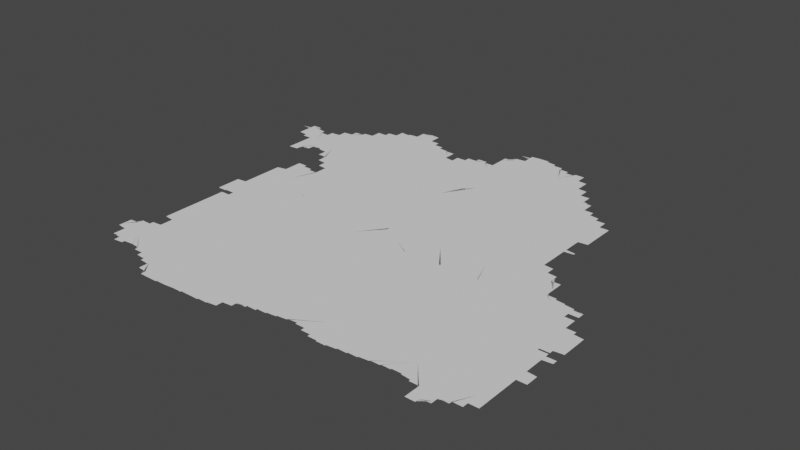 # Source: new.blend  (saved by Blender 3.3.6; exported with 4.5.12 LTS)
import bpy
from mathutils import Matrix  # noqa: F401  (used for matrix-valued properties, if any)

bpy.ops.wm.read_factory_settings(use_empty=True)
scene = bpy.context.scene
scene.name = 'Scene'

# ---- collections
col_collection = bpy.data.collections.new('Collection'); scene.collection.children.link(col_collection)

# ---- node groups
ng_auto_smooth = bpy.data.node_groups.new('Auto Smooth', 'GeometryNodeTree')
_s = ng_auto_smooth.interface.new_socket(name='Geometry', in_out='OUTPUT', socket_type='NodeSocketGeometry')
_s = ng_auto_smooth.interface.new_socket(name='Geometry', in_out='INPUT', socket_type='NodeSocketGeometry')
_s = ng_auto_smooth.interface.new_socket(name='Angle', in_out='INPUT', socket_type='NodeSocketFloat')
_s.subtype = 'ANGLE'
_s.min_value = 0.0
_s.max_value = 3.142
ng_auto_smooth.is_modifier = True
_N = ng_auto_smooth.nodes; _L = ng_auto_smooth.links
n0 = _N.new('NodeGroupOutput'); n0.name = 'Group Output'; n0.location = (480, -100)
n1 = _N.new('NodeGroupInput'); n1.name = 'Group Input'; n1.location = (-420, -300)
n2 = _N.new('NodeGroupInput'); n2.name = 'Group Input.001'; n2.location = (-60, -100)
n3 = _N.new('GeometryNodeSetShadeSmooth'); n3.name = 'Set Shade Smooth'; n3.location = (120, -100)
n3.domain = 'EDGE'
n4 = _N.new('GeometryNodeSetShadeSmooth'); n4.name = 'Set Shade Smooth.001'; n4.location = (300, -100)
n5 = _N.new('GeometryNodeInputMeshEdgeAngle'); n5.name = 'Edge Angle'; n5.location = (-420, -220)
n6 = _N.new('GeometryNodeInputEdgeSmooth'); n6.name = 'Is Edge Smooth'; n6.location = (-60, -160)
n7 = _N.new('GeometryNodeInputShadeSmooth'); n7.name = 'Is Face Smooth'; n7.location = (-240, -340)
n8 = _N.new('FunctionNodeBooleanMath'); n8.name = 'Boolean Math'; n8.location = (-60, -220)
n9 = _N.new('FunctionNodeCompare'); n9.name = 'Compare'; n9.location = (-240, -180)
n9.operation = 'LESS_EQUAL'
_L.new(n5.outputs[0], n9.inputs[0])
_L.new(n4.outputs[0], n0.inputs[0])
_L.new(n1.outputs[1], n9.inputs[1])
_L.new(n9.outputs[0], n8.inputs[0])
_L.new(n7.outputs[0], n8.inputs[1])
_L.new(n2.outputs[0], n3.inputs[0])
_L.new(n6.outputs[0], n3.inputs[1])
_L.new(n3.outputs[0], n4.inputs[0])
_L.new(n8.outputs[0], n3.inputs[2])
n0.is_active_output = True

# ---- world
world_world = bpy.data.worlds.new('World'); scene.world = world_world
world_world.use_nodes = True; world_world.node_tree.nodes.clear()
_N = world_world.node_tree.nodes; _L = world_world.node_tree.links
n0 = _N.new('ShaderNodeOutputWorld'); n0.name = 'World Output'; n0.location = (300, 300)
n1 = _N.new('ShaderNodeBackground'); n1.name = 'Background'; n1.location = (10, 300)
n1.inputs[0].default_value = (0.05088, 0.05088, 0.05088, 1.0)
_L.new(n1.outputs[0], n0.inputs[0])
n0.is_active_output = True
world_world.color = (0.05088, 0.05088, 0.05088)
world_world.use_sun_shadow = False
world_world.sun_shadow_jitter_overblur = 0.0

# ---- meshes
me_mesh = bpy.data.meshes.new('Mesh')
me_mesh.from_pydata([(101.1, 16.92, -6.541e-08), (101.1, 16.93, -8.721e-08), (101.1, 16.95, -8.416e-08), (101.1, 16.92, -4.162e-08), (101.1, 16.93, -8.791e-08), (101.1, 16.99, -9.988e-08), (101.1, 16.94, -6.326e-08), (101.1, 16.95, -9.317e-08), (101.1, 17.28, -5.438e-08), (101.1, 16.97, -7.915e-08), (101.1, 16.99, -6.948e-08), (101.1, 17.01, -4.786e-08), (101.1, 17.27, -9e-08), (101.1, 17.01, -9.926e-08), (101.1, 17.03, -9.364e-08), (101.1, 17.05, -9.188e-08), (101.1, 17.07, -9.076e-08), (101.1, 17.09, -9.221e-08), (101.1, 17.11, -8.685e-08), (101.1, 17.13, -8.359e-08), (101.1, 17.15, -7.816e-08), (101.1, 17.19, -4.756e-08), (101.1, 17.26, -5.438e-08), (101.1, 17.27, -8.673e-08), (101.3, 17.19, -9.988e-08), (101.1, 17.17, -8.795e-08), (101.1, 17.19, -9.796e-08), (101.1, 17.21, -9.276e-08), (101.1, 17.23, -9.275e-08), (101.1, 17.25, -9.074e-08), (100.8, 17.5, -5.375e-08), (100.8, 17.5, -4.528e-08), (100.9, 17.45, -8.132e-08), (100.9, 17.47, -9.706e-08), (100.9, 17.49, -9.597e-08), (100.9, 17.51, -9.222e-08), (100.9, 17.53, -8.694e-08), (100.9, 17.55, -7.142e-08), (100.9, 17.41, -6.541e-08), (100.9, 17.43, -8.751e-08), (100.9, 17.45, -9.681e-08), (100.9, 17.58, -1.055e-07), (100.9, 17.57, -9.136e-08), (100.9, 17.59, -7.633e-08), (100.9, 17.37, -7.513e-08), (100.9, 17.39, -8.837e-08), (100.9, 17.41, -9.737e-08), (100.9, 17.57, -1.013e-07), (100.9, 17.35, -8.285e-08), (100.9, 17.58, -7.749e-08), (100.9, 17.34, -6.409e-08), (100.9, 17.35, -9.681e-08), (100.9, 17.58, -4.661e-08), (101.0, 17.33, -8.566e-08), (101.0, 17.37, -9.988e-08), (100.9, 17.57, -9.104e-08), (101.0, 17.32, -5.771e-08), (101.0, 17.33, -9.005e-08), (101.0, 17.56, -7.85e-08), (101.0, 17.57, -8.952e-08), (101.0, 17.31, -8.424e-08), (101.0, 17.53, -9.505e-08), (101.0, 17.3, -5.771e-08), (101.0, 17.31, -9.881e-08), (101.0, 17.55, -8.848e-08), (101.0, 17.29, -8.862e-08), (101.1, 17.49, -9.936e-08), (101.1, 17.51, -9.845e-08), (101.0, 17.54, -7.167e-08), (101.1, 17.29, -9.543e-08), (101.0, 17.53, -8.566e-08), (101.1, 17.52, -6.409e-08), (101.1, 17.5, -7.6e-08), (101.1, 17.51, -8.424e-08), (101.4, 14.4, -6.354e-08), (101.4, 14.38, -4.162e-08), (101.4, 14.39, -8.9e-08), (101.2, 14.71, -5.845e-08), (101.2, 14.66, -7.61e-08), (101.2, 14.67, -8.091e-08), (101.2, 14.69, -8.894e-08), (101.2, 14.71, -9.77e-08), (101.2, 14.6, -4.528e-08), (101.2, 14.61, -7.799e-08), (101.2, 14.63, -8.942e-08), (101.2, 14.65, -1.076e-07), (101.2, 14.74, -9.071e-08), (101.3, 14.54, -4.439e-08), (101.3, 14.55, -7.513e-08), (101.3, 14.57, -9.124e-08), (101.3, 14.59, -9.63e-08), (101.3, 14.5, -6.538e-08), (101.3, 14.51, -8.664e-08), (101.3, 14.48, -7.034e-08), (101.3, 14.49, -8.959e-08), (101.3, 14.53, -9.902e-08), (101.5, 14.59, -9.988e-08), (101.3, 14.47, -9.556e-08), (101.3, 14.46, -7.166e-08), (101.3, 14.47, -9.848e-08), (101.4, 14.44, -5.28e-08), (101.4, 14.45, -9.294e-08), (101.4, 14.74, -9.988e-08), (101.4, 14.43, -8.923e-08), (101.4, 14.42, -7.491e-08), (101.4, 14.43, -9.889e-08), (101.4, 14.41, -9.698e-08), (101.2, 14.73, -6.696e-08), (101.2, 14.73, -9.221e-08), (101.2, 14.74, -7.753e-08), (101.3, 14.75, -9.11e-08), (101.3, 14.76, -7.67e-08), (101.3, 14.77, -8.971e-08), (101.3, 14.78, -3.329e-08), (101.3, 14.78, -7.38e-08), (101.3, 14.79, -8.971e-08), (101.4, 14.8, -7.142e-08), (101.4, 14.81, -9.142e-08), (101.4, 14.81, -9.926e-08), (101.4, 14.82, -7.058e-08), (101.4, 14.83, -8.711e-08), (101.4, 14.83, -9.639e-08), (101.4, 14.84, -6.638e-08), (101.4, 15.0, -4.528e-08), (101.4, 15.01, -7.759e-08), (101.4, 15.03, -8.738e-08), (101.4, 15.07, -6.207e-08), (101.4, 15.09, -8.324e-08), (101.4, 15.11, -9.326e-08), (101.4, 15.13, -7.915e-08), (101.4, 15.15, -7.491e-08), (101.4, 15.17, -7.491e-08), (101.4, 15.19, -6.48e-08), (101.4, 15.21, -4.994e-08), (101.4, 15.23, -4.994e-08), (101.4, 15.25, -4.661e-08), (101.4, 15.05, -9.119e-08), (101.4, 15.07, -9.926e-08), (101.5, 15.22, -9.988e-08), (101.4, 15.25, -9.731e-08), (101.4, 15.27, -9.364e-08), (101.4, 15.29, -9.364e-08), (101.4, 15.31, -9.228e-08), (101.4, 15.33, -9.275e-08), (101.4, 15.35, -9.275e-08), (101.4, 15.41, -9.383e-08), (101.4, 15.43, -9.69e-08), (101.4, 15.45, -8.99e-08), (101.4, 15.47, -8.99e-08), (101.4, 15.49, -8.647e-08), (101.4, 15.51, -8.74e-08), (101.4, 15.53, -8.74e-08), (101.4, 15.55, -8.234e-08), (101.4, 15.57, -8.324e-08), (101.4, 15.59, -8.643e-08), (101.4, 15.61, -7.305e-08), (101.4, 15.63, -7.491e-08), (101.4, 15.65, -7.723e-08), (101.4, 15.67, -4.92e-08), (101.3, 15.76, -7.302e-08), (101.3, 15.79, -8.324e-08), (101.3, 15.81, -7.915e-08), (101.3, 15.83, -7.491e-08), (101.3, 15.86, -7.491e-08), (101.3, 15.89, -7.491e-08), (101.3, 15.91, -7.138e-08), (101.3, 15.95, -4.994e-08), (101.3, 15.97, -4.994e-08), (101.3, 15.99, -4.994e-08), (101.3, 15.76, -8.487e-08), (101.3, 15.93, -8.454e-08), (101.4, 15.76, -7.491e-08), (101.4, 15.77, -1.173e-07), (101.4, 15.76, -6.948e-08), (101.4, 16.0, -9.988e-08), (101.4, 15.76, -4.994e-08), (101.4, 15.69, -4.994e-08), (101.4, 15.71, -4.786e-08), (101.4, 15.76, -4.786e-08), (101.3, 16.01, -4.994e-08), (101.3, 16.02, -4.439e-08), (101.4, 16.03, -9.536e-08), (101.4, 16.05, -9.576e-08), (101.4, 16.07, -9.364e-08), (101.4, 16.09, -9.364e-08), (101.4, 16.11, -9.364e-08), (101.4, 16.13, -9.241e-08), (101.4, 16.15, -9.275e-08), (101.4, 16.17, -9.275e-08), (101.4, 16.19, -9.275e-08), (101.4, 16.21, -9.49e-08), (101.4, 16.23, -9.427e-08), (101.4, 16.25, -9.156e-08), (101.4, 16.27, -9.218e-08), (101.4, 16.29, -8.2e-08), (101.4, 16.15, -6.243e-08), (101.5, 16.33, -9.988e-08), (101.4, 16.3, -9.431e-08), (101.4, 16.31, -9.597e-08), (101.5, 16.18, -9.988e-08), (101.4, 16.33, -8.723e-08), (101.4, 16.35, -6.733e-08), (101.4, 16.35, -9.767e-08), (101.4, 16.37, -8.934e-08), (101.4, 16.39, -7.67e-08), (101.4, 16.4, -4.439e-08), (101.4, 16.41, -9.317e-08), (101.4, 16.43, -8.035e-08), (101.4, 16.45, -5.693e-08), (101.4, 16.45, -9.681e-08), (101.4, 16.47, -8.751e-08), (101.4, 16.49, -6.904e-08), (101.1, 16.96, -8.334e-08), (101.1, 16.97, -9.76e-08), (101.2, 17.29, -9.988e-08), (101.1, 16.97, -7.935e-08), (101.2, 16.98, -3.329e-08), (101.2, 16.99, -8.039e-08), (101.2, 17.0, -5.28e-08), (101.2, 17.01, -9.279e-08), (101.2, 17.02, -6.973e-08), (101.2, 17.03, -9.681e-08), (101.2, 17.03, -7.679e-08), (101.2, 17.04, -8.637e-08), (101.2, 17.05, -8.047e-08), (101.3, 17.06, -5.327e-08), (101.3, 17.07, -9.196e-08), (101.3, 17.08, -6.597e-08), (101.3, 17.09, -9.587e-08), (101.3, 17.09, -7.658e-08), (101.3, 17.11, -9.926e-08), (101.3, 17.11, -8.382e-08), (101.3, 17.13, -8.997e-08), (101.3, 17.12, -4.412e-08), (101.4, 17.14, -6.633e-08), (101.4, 17.15, -9.508e-08), (101.4, 17.16, -8.576e-08), (101.4, 17.14, -5.527e-08), (101.4, 17.15, -8.602e-08), (101.4, 17.12, -5.327e-08), (101.4, 17.13, -8.407e-08), (101.1, 17.49, -8.092e-08), (101.1, 17.47, -9.196e-08), (101.1, 17.48, -4.412e-08), (101.2, 17.47, -9.33e-08), (101.2, 17.47, -4.162e-08), (101.2, 17.47, -9.037e-08), (101.2, 17.47, -4.217e-08), (101.2, 17.47, -7.734e-08), (101.2, 17.48, -4.217e-08), (101.2, 17.5, -5.327e-08), (101.2, 17.49, -9.726e-08), (101.2, 17.51, -8.928e-08), (101.2, 17.52, -5.327e-08), (101.2, 17.53, -8.928e-08), (101.2, 17.54, -5.327e-08), (101.3, 17.55, -8.928e-08), (101.3, 17.56, -5.327e-08), (101.3, 17.57, -9.033e-08), (101.3, 17.58, -6.126e-08), (101.4, 17.48, -9.988e-08), (101.3, 17.59, -9.131e-08), (101.3, 17.61, -9.16e-08), (101.4, 17.63, -9.988e-08), (101.3, 17.6, -6.126e-08), (101.3, 17.62, -6.126e-08), (101.3, 17.63, -9.185e-08), (101.3, 17.64, -6.126e-08), (101.4, 17.65, -8.727e-08), (101.4, 17.66, -6.633e-08), (101.4, 17.67, -9.399e-08), (101.4, 17.68, -6.703e-08), (101.4, 17.69, -9.779e-08), (101.4, 17.7, -6.703e-08), (101.4, 17.71, -8.953e-08), (101.4, 17.71, -9.619e-08), (101.4, 17.72, -7.058e-08), (101.4, 14.39, -8.99e-08), (101.5, 14.4, -8.091e-08), (101.5, 14.4, -4.528e-08), (101.7, 14.4, -8.102e-08), (101.7, 14.39, -8.498e-08), (101.8, 14.38, -5.375e-08), (101.8, 14.39, -9.597e-08), (101.5, 14.41, -9.813e-08), (101.7, 14.81, -9.988e-08), (101.5, 14.41, -8.529e-08), (101.5, 14.42, -7.849e-08), (101.5, 14.43, -9.848e-08), (101.5, 14.43, -8.737e-08), (101.6, 14.44, -7.401e-08), (101.6, 14.45, -9.358e-08), (101.6, 14.44, -4.162e-08), (101.6, 14.45, -9.784e-08), (101.6, 14.44, -8.332e-08), (101.7, 14.43, -8.953e-08), (101.7, 14.42, -7.058e-08), (101.7, 14.43, -9.483e-08), (101.7, 14.41, -8.684e-08), (101.7, 14.41, -9.907e-08), (102.0, 14.52, -9.988e-08), (101.5, 14.85, -8.684e-08), (101.5, 14.93, -6.207e-08), (101.5, 14.95, -8.386e-08), (101.5, 14.97, -9.158e-08), (101.5, 14.99, -9.707e-08), (101.7, 15.1, -9.988e-08), (101.5, 14.85, -9.848e-08), (101.5, 14.87, -7.486e-08), (101.5, 14.89, -8.738e-08), (101.5, 14.91, -9.317e-08), (101.5, 14.93, -9.967e-08), (101.4, 15.37, -9.807e-08), (101.9, 15.56, -9.988e-08), (101.4, 15.39, -9.488e-08), (101.5, 15.68, -9.988e-08), (101.6, 15.43, -9.988e-08), (101.5, 15.71, -9.926e-08), (101.5, 15.73, -9.364e-08), (101.5, 15.75, -9.364e-08), (101.5, 15.77, -9.926e-08), (101.7, 15.95, -9.988e-08), (101.5, 16.16, -6.243e-08), (101.7, 16.37, -9.988e-08), (101.4, 16.49, -9.81e-08), (101.5, 16.51, -9.054e-08), (101.5, 16.53, -8.025e-08), (101.5, 16.54, -4.412e-08), (101.5, 16.55, -9.339e-08), (101.5, 16.57, -8.49e-08), (101.5, 16.59, -6.084e-08), (101.6, 16.57, -9.988e-08), (101.5, 16.59, -9.681e-08), (101.5, 16.63, -6.872e-08), (101.5, 16.61, -9.646e-08), (101.7, 16.65, -9.781e-08), (101.5, 16.64, -3.329e-08), (101.5, 16.65, -9.007e-08), (101.5, 16.67, -7.545e-08), (101.5, 16.68, -4.528e-08), (101.5, 16.71, -8.529e-08), (101.5, 16.72, -6.576e-08), (101.5, 16.69, -9.637e-08), (101.5, 16.71, -9.848e-08), (101.5, 16.72, -6.564e-08), (101.6, 16.71, -9.285e-08), (101.6, 16.71, -8.953e-08), (101.6, 16.95, -7.732e-08), (101.6, 16.69, -9.848e-08), (101.6, 16.7, -5.993e-08), (101.6, 16.93, -8.048e-08), (101.6, 16.95, -9.926e-08), (101.6, 16.69, -8.953e-08), (101.6, 16.91, -8.161e-08), (101.6, 16.68, -8.152e-08), (101.7, 16.88, -4.217e-08), (101.7, 16.89, -8.602e-08), (101.7, 16.67, -9.288e-08), (101.7, 16.67, -9.77e-08), (101.7, 16.68, -5.845e-08), (101.7, 16.86, -7.597e-08), (101.7, 16.87, -8.768e-08), (101.7, 16.95, -9.988e-08), (101.7, 16.84, -5.327e-08), (101.7, 16.85, -8.383e-08), (101.7, 16.66, -7.866e-08), (101.7, 16.66, -8.152e-08), (101.7, 16.82, -8.029e-08), (101.7, 16.83, -9.099e-08), (101.7, 16.8, -6.633e-08), (101.7, 16.81, -8.853e-08), (101.8, 16.65, -9.677e-08), (101.8, 16.66, -6.597e-08), (101.8, 16.78, -6.703e-08), (101.8, 16.79, -9.399e-08), (101.5, 17.1, -6.126e-08), (101.5, 17.11, -9.05e-08), (101.5, 17.08, -6.126e-08), (101.5, 17.09, -8.982e-08), (101.5, 17.06, -6.703e-08), (101.5, 17.07, -8.952e-08), (101.5, 17.03, -7.132e-08), (101.5, 17.05, -9.399e-08), (101.5, 17.22, -9.988e-08), (101.5, 17.01, -9.146e-08), (101.5, 17.03, -9.529e-08), (101.6, 16.99, -7.468e-08), (101.6, 17.01, -9.677e-08), (101.6, 16.97, -7.55e-08), (101.6, 16.99, -9.76e-08), (101.6, 16.97, -9.808e-08), (102.0, 17.08, -9.988e-08), (101.7, 17.45, -9.988e-08), (101.7, 17.72, -9.988e-08), (101.5, 17.73, -8.777e-08), (101.5, 17.73, -9.681e-08), (101.5, 17.74, -6.084e-08), (101.5, 17.75, -8.49e-08), (101.5, 17.75, -9.339e-08), (101.5, 17.76, -9.388e-08), (101.5, 17.76, -8.025e-08), (101.6, 17.77, -8.99e-08), (101.6, 17.75, -9.988e-08), (101.6, 17.79, -8.783e-08), (101.6, 17.83, -9.432e-08), (101.6, 17.85, -8.811e-08), (101.6, 17.86, -5.993e-08), (101.6, 17.81, -9.459e-08), (101.6, 17.87, -8.435e-08), (101.6, 17.87, -8.953e-08), (101.6, 17.87, -9.848e-08), (101.6, 17.88, -5.76e-08), (101.7, 17.88, -8.152e-08), (101.7, 17.89, -8.894e-08), (101.7, 17.89, -9.712e-08), (101.7, 17.9, -5.845e-08), (101.7, 17.9, -8.025e-08), (101.7, 17.91, -9.486e-08), (101.9, 17.91, -9.988e-08), (101.7, 17.93, -8.147e-08), (101.7, 17.94, -5.951e-08), (101.8, 17.95, -9.603e-08), (101.8, 17.97, -8.802e-08), (101.8, 17.99, -7.513e-08), (101.8, 18.0, -4.162e-08), (101.8, 14.37, -8.707e-08), (101.8, 14.36, -4.412e-08), (101.8, 14.37, -9.338e-08), (101.8, 14.36, -7.955e-08), (101.8, 14.35, -9.578e-08), (101.9, 14.34, -7.277e-08), (101.9, 14.33, -1.034e-07), (101.9, 14.33, -9.134e-08), (101.9, 14.32, -6.792e-08), (101.9, 14.31, -8.993e-08), (101.9, 14.3, -6.873e-08), (101.9, 14.31, -9.586e-08), (102.0, 14.28, -8.025e-08), (102.0, 14.29, -9.185e-08), (102.0, 14.31, -9.988e-08), (102.0, 14.26, -7.656e-08), (102.0, 14.27, -9.099e-08), (102.0, 14.24, -5.327e-08), (102.0, 14.25, -8.913e-08), (102.0, 14.22, -4.217e-08), (102.0, 14.23, -8.743e-08), (102.0, 14.2, -4.162e-08), (102.0, 14.21, -8.736e-08), (102.1, 14.19, -8.161e-08), (102.1, 14.17, -7.999e-08), (102.2, 14.97, -9.988e-08), (102.3, 15.53, -9.988e-08), (102.2, 15.97, -9.988e-08), (101.8, 16.1, -9.988e-08), (101.9, 16.16, -4.994e-08), (101.9, 16.15, -7.491e-08), (102.0, 16.22, -9.988e-08), (102.1, 16.35, -9.988e-08), (102.0, 16.12, -9.364e-08), (102.1, 16.11, -9.988e-08), (101.8, 16.67, -9.282e-08), (101.8, 16.68, -5.28e-08), (101.8, 16.75, -7.135e-08), (101.8, 16.77, -9.457e-08), (101.8, 16.69, -9.156e-08), (101.8, 16.73, -7.166e-08), (101.8, 16.75, -9.353e-08), (101.8, 16.71, -9.806e-08), (101.8, 16.73, -9.621e-08), (102.1, 16.74, -9.988e-08), (102.0, 17.43, -9.988e-08), (102.2, 17.77, -9.988e-08), (101.8, 18.01, -9.447e-08), (101.8, 18.03, -8.45e-08), (101.8, 18.05, -6.3e-08), (101.8, 18.05, -9.848e-08), (101.8, 18.07, -8.154e-08), (101.8, 18.05, -1.009e-07), (101.8, 18.06, -7.36e-08), (101.8, 18.07, -8.25e-08), (101.9, 18.03, -9.903e-08), (101.8, 18.05, -8.424e-08), (101.9, 18.04, -5.771e-08), (101.9, 18.03, -9.1e-08), (101.9, 18.03, -8.718e-08), (101.9, 18.04, -5.527e-08), (101.9, 18.05, -9.033e-08), (101.9, 18.06, -6.126e-08), (102.0, 18.07, -9.479e-08), (102.0, 18.08, -6.703e-08), (102.0, 18.09, -9.425e-08), (102.0, 18.11, -7.166e-08), (102.0, 18.11, -9.76e-08), (102.0, 18.13, -7.627e-08), (102.0, 18.13, -9.926e-08), (102.0, 18.15, -8.094e-08), (102.0, 18.16, -4.162e-08), (102.1, 18.03, -9.988e-08), (102.0, 18.17, -9.654e-08), (102.0, 18.18, -7.272e-08), (102.1, 18.19, -9.05e-08), (102.1, 18.2, -6.126e-08), (102.1, 18.21, -9.784e-08), (102.1, 18.21, -8.75e-08), (102.1, 14.15, -7.732e-08), (102.1, 14.17, -9.926e-08), (102.1, 14.14, -8.637e-08), (102.1, 14.15, -9.921e-08), (102.1, 14.14, -8.74e-08), (102.1, 14.14, -8.863e-08), (102.2, 14.14, -8.324e-08), (102.4, 14.25, -9.988e-08), (102.2, 14.14, -7.816e-08), (102.2, 14.14, -7.491e-08), (102.2, 14.14, -6.948e-08), (102.2, 14.14, -8.782e-08), (102.3, 14.15, -9.243e-08), (102.3, 14.15, -9.364e-08), (102.3, 14.15, -9.215e-08), (102.3, 14.15, -9.275e-08), (102.4, 14.15, -9.128e-08), (102.4, 14.15, -9.156e-08), (102.4, 14.49, -9.988e-08), (102.1, 16.15, -4.994e-08), (102.2, 16.15, -8.428e-08), (102.3, 16.15, -4.994e-08), (102.3, 16.14, 0.0), (102.3, 16.18, -9.988e-08), (102.4, 16.09, -9.988e-08), (102.6, 16.8, -9.988e-08), (102.4, 17.41, -9.988e-08), (102.6, 17.84, -9.906e-08), (102.2, 18.15, -9.892e-08), (102.1, 18.21, -9.752e-08), (102.1, 18.21, -9.275e-08), (102.2, 18.19, -7.407e-08), (102.2, 18.2, -7.452e-08), (102.1, 18.2, -8.563e-08), (102.2, 18.17, -7.877e-08), (102.2, 18.12, -8.079e-08), (102.2, 18.13, -9.317e-08), (102.2, 18.15, -7.166e-08), (102.2, 18.07, -9.774e-08), (102.2, 18.11, -8.814e-08), (102.2, 18.09, -8.186e-08), (102.2, 18.1, -4.217e-08), (102.3, 18.05, -9.848e-08), (102.3, 18.07, -7.313e-08), (102.3, 18.05, -8.684e-08), (102.3, 18.03, -9.848e-08), (102.3, 18.04, -6.638e-08), (102.3, 18.03, -8.444e-08), (102.3, 18.01, -9.555e-08), (102.3, 18.02, -6.409e-08), (102.4, 18.01, -8.469e-08), (102.4, 17.99, -9.208e-08), (102.4, 18.0, -6.409e-08), (100.9, 17.56, 3.329e-08), (100.9, 17.36, -3.468e-08), (101.0, 17.56, 3.329e-08), (101.3, 14.76, 4.162e-08), (101.3, 14.8, 3.329e-08), (101.4, 14.38, 3.329e-08), (101.6, 14.44, 4.162e-08), (101.6, 16.92, 3.329e-08), (101.6, 16.9, -3.332e-08), (101.6, 17.78, 3.329e-08), (101.8, 14.34, 3.329e-08), (102.1, 14.18, 3.329e-08), (102.1, 16.16, 0.0), (101.8, 16.7, 4.162e-08), (102.3, 14.14, 3.329e-08), (102.2, 16.16, 0.0), (102.2, 18.18, 3.329e-08), (102.4, 14.15, -9.018e-08), (102.4, 14.15, -8.99e-08), (102.4, 14.15, -8.99e-08), (102.5, 14.16, -9.602e-08), (102.5, 14.16, -8.74e-08), (102.5, 14.16, -8.299e-08), (102.5, 14.16, -8.324e-08), (102.5, 14.16, -8.677e-08), (102.6, 14.16, -8.225e-08), (102.6, 14.16, -6.948e-08), (102.6, 14.16, -4.994e-08), (102.6, 14.16, -5.549e-08), (102.6, 14.17, -9.57e-08), (102.7, 14.17, -9.539e-08), (102.7, 14.17, -9.215e-08), (102.8, 14.39, -9.988e-08), (102.7, 14.17, -9.275e-08), (102.6, 14.88, -9.988e-08), (102.9, 14.71, -9.988e-08), (102.6, 15.4, -9.988e-08), (103.1, 15.17, -9.988e-08), (102.6, 15.83, -9.988e-08), (103.0, 15.92, -9.988e-08), (102.5, 16.07, -9.988e-08), (102.4, 16.15, -4.994e-08), (102.5, 16.16, -8.116e-08), (102.5, 16.45, -9.988e-08), (102.7, 16.14, -9.676e-08), (102.9, 16.22, -9.988e-08), (102.8, 17.23, -9.988e-08), (102.9, 17.66, -9.988e-08), (102.6, 17.73, -9.988e-08), (102.6, 17.95, -1.084e-07), (102.5, 17.95, -9.764e-08), (102.6, 17.86, -9.114e-08), (102.6, 17.83, -9.51e-08), (102.6, 17.84, -4.528e-08), (102.6, 17.86, -4.162e-08), (102.6, 17.87, -7.401e-08), (102.6, 17.89, -8.777e-08), (102.6, 17.91, -9.603e-08), (102.6, 17.83, -8.498e-08), (102.6, 17.92, -5.951e-08), (102.6, 17.81, -9.848e-08), (102.6, 17.82, -6.564e-08), (102.6, 17.81, -8.914e-08), (102.7, 17.8, -7.469e-08), (102.7, 17.8, -7.581e-08), (102.7, 17.79, -9.427e-08), (102.7, 17.79, -8.761e-08), (102.7, 17.81, -8.324e-08), (102.7, 17.82, -8.279e-08), (102.7, 17.83, -9.582e-08), (102.7, 17.85, -8.902e-08), (102.7, 17.86, -7.436e-08), (102.7, 17.87, -9.196e-08), (102.7, 17.88, -4.412e-08), (102.4, 17.99, -8.566e-08), (102.4, 17.97, -9.226e-08), (102.4, 17.97, -9.681e-08), (102.4, 17.98, -6.409e-08), (102.5, 17.96, -8.728e-08), (102.5, 17.96, -8.185e-08), (102.5, 17.95, -9.754e-08), (102.5, 17.96, -6.48e-08), (102.5, 17.96, -4.717e-08), (102.6, 17.95, -9.038e-08), (102.6, 17.93, -8.209e-08), (102.6, 17.95, -7.93e-08), (102.7, 14.17, -9.485e-08), (102.8, 14.17, -9.407e-08), (102.8, 14.17, -9.018e-08), (102.8, 14.17, -8.99e-08), (102.8, 14.17, -9.36e-08), (102.8, 14.18, -9.097e-08), (102.8, 14.18, -8.74e-08), (102.9, 14.18, -8.299e-08), (102.9, 14.18, -8.772e-08), (102.9, 14.18, -9.458e-08), (102.9, 14.18, -5.347e-08), (102.9, 14.19, -8.557e-08), (103.0, 14.2, -5.327e-08), (103.0, 14.21, -8.689e-08), (103.0, 14.22, -6.748e-08), (103.0, 14.23, -9.217e-08), (103.0, 14.23, -7.658e-08), (103.0, 14.25, -9.926e-08), (103.0, 14.27, -9.565e-08), (103.0, 14.25, -8.382e-08), (102.9, 15.47, -9.988e-08), (103.1, 16.26, -9.988e-08), (103.0, 16.14, -8.74e-08), (103.1, 16.61, -9.988e-08), (103.1, 17.09, -9.988e-08), (102.7, 17.89, -8.147e-08), (102.8, 17.89, -9.508e-08), (102.8, 17.9, -6.193e-08), (102.8, 17.91, -8.536e-08), (102.8, 17.91, -9.926e-08), (102.8, 17.93, -9.019e-08), (102.8, 17.94, -8.165e-08), (103.0, 17.98, -1.011e-07), (103.1, 17.88, -9.988e-08), (102.8, 17.92, -7.068e-08), (102.8, 17.95, -7.92e-08), (102.9, 17.95, -9.5e-08), (102.9, 17.96, -5.771e-08), (102.9, 17.97, -8.472e-08), (102.9, 17.97, -9.848e-08), (102.9, 17.98, -7.01e-08), (102.9, 17.99, -8.517e-08), (103.0, 17.99, -9.947e-08), (102.9, 18.0, -2.387e-08), (102.9, 18.0, -7.902e-08), (103.0, 18.0, -7.733e-08), (102.9, 18.0, -8.091e-08), (103.0, 17.99, -8.775e-08), (103.0, 17.97, -9.751e-08), (103.0, 14.26, -5.527e-08), (103.1, 14.28, -6.748e-08), (103.1, 14.29, -9.195e-08), (103.1, 14.29, -7.577e-08), (103.1, 14.31, -9.926e-08), (103.1, 14.31, -8.309e-08), (103.1, 14.32, -6.779e-08), (103.1, 14.33, -8.952e-08), (103.1, 14.34, -7.547e-08), (103.2, 14.35, -9.905e-08), (103.2, 14.34, -5.29e-08), (103.2, 14.35, -9.228e-08), (103.2, 14.35, -8.942e-08), (103.2, 14.35, -9.526e-08), (103.2, 14.36, -7.937e-08), (103.2, 14.46, -9.988e-08), (103.3, 14.36, -6.48e-08), (103.3, 14.36, -4.162e-08), (103.3, 14.37, -9.369e-08), (103.3, 14.37, -9.128e-08), (103.3, 14.37, -8.768e-08), (103.3, 14.38, -8.416e-08), (103.2, 14.87, -9.988e-08), (103.2, 14.6, -8.74e-08), (103.2, 14.7, -8.74e-08), (103.4, 14.58, -9.988e-08), (103.3, 15.58, -9.988e-08), (103.2, 15.92, -9.988e-08), (103.2, 15.99, -7.491e-08), (103.4, 15.83, -9.988e-08), (103.3, 15.9, -8.74e-08), (103.4, 16.04, -9.988e-08), (103.1, 16.15, -8.74e-08), (103.2, 16.15, -7.491e-08), (103.2, 16.06, -4.994e-08), (103.2, 16.1, -4.994e-08), (103.2, 16.18, -9.676e-08), (103.6, 16.49, -9.988e-08), (103.4, 16.93, -9.988e-08), (103.2, 17.32, -7.491e-08), (103.3, 17.4, -9.988e-08), (103.3, 17.7, -9.988e-08), (103.1, 17.97, -9.456e-08), (103.1, 17.99, -7.799e-08), (103.1, 18.0, -4.412e-08), (103.1, 18.01, -9.339e-08), (103.1, 18.05, -6.564e-08), (103.1, 18.03, -9.479e-08), (103.1, 18.05, -9.848e-08), (103.1, 18.07, -8.934e-08), (103.1, 18.09, -8.025e-08), (103.1, 18.1, -4.528e-08), (103.4, 18.15, -9.988e-08), (103.1, 18.11, -9.42e-08), (103.1, 18.13, -8.498e-08), (103.1, 18.15, -6.874e-08), (103.1, 18.15, -9.919e-08), (103.1, 18.17, -8.63e-08), (103.1, 18.19, -8.091e-08), (103.1, 18.2, -5.438e-08), (103.2, 18.23, -8.723e-08), (103.2, 18.21, -9.792e-08), (103.2, 18.25, -9.867e-08), (103.2, 18.27, -9.973e-08), (103.2, 18.24, -6.538e-08), (103.2, 18.25, -8.723e-08), (103.2, 18.26, -5.438e-08), (103.2, 18.26, -8.749e-08), (103.2, 18.27, -8.934e-08), (103.2, 18.37, -4.412e-08), (103.2, 18.37, -6.088e-08), (103.3, 18.28, -6.564e-08), (103.3, 18.36, -7.275e-08), (103.2, 18.37, -8.301e-08), (103.2, 18.37, -8.679e-08), (103.3, 18.38, -6.409e-08), (103.3, 18.29, -8.529e-08), (103.3, 18.34, -6.873e-08), (103.3, 18.35, -1.106e-07), (103.3, 18.39, -8.536e-08), (103.3, 18.29, -9.328e-08), (103.3, 18.3, -4.439e-08), (103.3, 18.32, -6.126e-08), (103.3, 18.33, -1.076e-07), (103.3, 18.39, -9.848e-08), (103.3, 18.4, -7.01e-08), (103.3, 18.3, -9.253e-08), (103.3, 18.32, -9.337e-08), (103.3, 18.41, -8.826e-08), (103.3, 18.42, -7.485e-08), (103.4, 18.43, -1.025e-07), (103.4, 18.43, -9.11e-08), (103.4, 18.44, -4.217e-08), (103.4, 14.38, -9.236e-08), (103.4, 14.38, -4.661e-08), (103.4, 14.39, -9.929e-08), (103.4, 14.39, -9.119e-08), (103.4, 14.39, -8.997e-08), (103.4, 14.39, -9.499e-08), (103.5, 14.4, -7.759e-08), (103.5, 14.4, -5.842e-08), (103.5, 14.4, -3.329e-08), (103.6, 14.94, -9.988e-08), (103.5, 14.5, -9.988e-08), (103.5, 14.41, -9.269e-08), (103.5, 14.41, -9.111e-08), (103.5, 14.41, -9.682e-08), (103.6, 14.42, -8.064e-08), (103.9, 14.61, -9.988e-08), (103.6, 14.42, -6.784e-08), (103.6, 14.42, -4.578e-08), (103.6, 14.43, -9.614e-08), (103.6, 14.43, -9.073e-08), (103.6, 14.43, -8.952e-08), (103.7, 14.44, -8.435e-08), (103.6, 15.35, -9.988e-08), (103.7, 15.75, -9.988e-08), (103.5, 15.89, -9.988e-08), (103.6, 15.91, -9.988e-08), (103.6, 15.92, -2.497e-08), (103.8, 16.18, -9.988e-08), (103.5, 17.25, -9.988e-08), (103.8, 17.77, -9.988e-08), (103.8, 18.14, -9.988e-08), (103.4, 18.44, -8.152e-08), (103.4, 18.44, -8.529e-08), (103.4, 18.44, -6.972e-08), (103.4, 18.44, -4.439e-08), (103.5, 18.43, -9.133e-08), (103.4, 18.43, -9.128e-08), (103.5, 18.41, -9.945e-08), (103.5, 18.42, -8.062e-08), (103.5, 18.42, -5.69e-08), (103.5, 18.41, -9.405e-08), (103.5, 18.41, -8.874e-08), (103.6, 18.4, -9.21e-08), (103.6, 18.4, -8.386e-08), (103.6, 18.39, -9.51e-08), (103.6, 18.4, -4.578e-08), (103.6, 18.38, -8.141e-08), (103.6, 18.39, -8.424e-08), (103.6, 18.37, -9.77e-08), (103.7, 18.37, -9.579e-08), (103.8, 14.4, -5.951e-08), (103.8, 14.4, -8.932e-08), (103.8, 14.38, -3.329e-08), (103.8, 14.39, -9.007e-08), (103.9, 14.38, -8.279e-08), (103.9, 14.37, -8.694e-08), (103.9, 14.36, -5.438e-08), (103.9, 14.37, -9.644e-08), (103.9, 14.36, -8.091e-08), (104.0, 14.38, -9.988e-08), (103.9, 14.35, -9.29e-08), (104.0, 14.34, -8.375e-08), (104.0, 14.35, -9.926e-08), (104.0, 14.33, -8.639e-08), (104.0, 14.33, -8.685e-08), (103.7, 14.44, -8.491e-08), (103.7, 14.43, -8.907e-08), (103.7, 14.42, -3.329e-08), (103.7, 14.43, -9.136e-08), (103.8, 14.42, -8.056e-08), (103.8, 14.41, -8.751e-08), (103.8, 14.41, -9.603e-08), (103.9, 15.18, -9.988e-08), (103.9, 15.89, -8.74e-08), (104.0, 15.9, -9.988e-08), (103.9, 16.87, -9.988e-08), (103.9, 17.25, -9.988e-08), (104.1, 17.62, -9.988e-08), (104.0, 18.0, -9.988e-08), (103.7, 18.36, -7.218e-08), (103.7, 18.35, -9.067e-08), (103.7, 18.36, -3.329e-08), (103.7, 18.34, -7.146e-08), (103.7, 18.34, -8.025e-08), (103.7, 18.33, -9.339e-08), (103.8, 18.31, -9.643e-08), (103.8, 18.33, -8.49e-08), (103.8, 18.31, -9.04e-08), (103.8, 18.32, -6.084e-08), (103.8, 18.29, -9.926e-08), (103.8, 18.3, -6.904e-08), (103.8, 18.29, -9.753e-08), (103.9, 18.3, -4.606e-08), (103.9, 18.29, -9.432e-08), (103.9, 18.3, -7.852e-08), (103.9, 18.31, -8.768e-08), (103.9, 18.31, -9.151e-08), (103.9, 18.32, -3.329e-08), (104.0, 18.32, -6.57e-08), (104.0, 18.31, -9.907e-08), (104.0, 18.33, -8.435e-08), (104.0, 18.29, -8.919e-08), (104.0, 18.33, -7.693e-08), (104.0, 14.34, -8.299e-08), (104.0, 14.34, -7.588e-08), (104.0, 14.34, -5.842e-08), (104.1, 14.34, -4.439e-08), (104.1, 14.35, -9.536e-08), (104.1, 14.35, -9.215e-08), (104.1, 14.35, -9.094e-08), (104.1, 14.35, -8.928e-08), (104.1, 14.35, -9.525e-08), (104.2, 14.36, -8.234e-08), (104.2, 14.37, -9.763e-08), (104.2, 14.36, -7.454e-08), (104.2, 14.36, -5.427e-08), (104.2, 14.36, -4.162e-08), (104.2, 14.37, -9.202e-08), (104.3, 14.37, -9.428e-08), (104.3, 14.37, -8.902e-08), (104.3, 14.37, -8.647e-08), (104.4, 14.68, -9.988e-08), (104.3, 15.05, -9.988e-08), (104.2, 15.64, -9.988e-08), (104.3, 15.9, -9.364e-08), (104.3, 16.2, -9.988e-08), (104.4, 16.73, -9.988e-08), (104.4, 17.12, -9.988e-08), (104.4, 17.49, -9.988e-08), (104.2, 17.89, -9.988e-08), (104.3, 17.89, -9.114e-08), (104.3, 17.91, -9.317e-08), (104.4, 17.75, -9.927e-08), (104.3, 17.83, -9.815e-08), (104.3, 17.86, -7.205e-08), (104.3, 17.87, -8.775e-08), (104.3, 17.9, -6.126e-08), (104.3, 17.88, -5.527e-08), (104.0, 18.21, -9.348e-08), (104.0, 18.23, -9.926e-08), (104.1, 18.17, -9.076e-08), (104.1, 18.19, -8e-08), (104.0, 18.23, -7.311e-08), (104.1, 18.13, -8.055e-08), (104.1, 18.13, -9.681e-08), (104.1, 18.15, -8.462e-08), (104.1, 18.16, -5.28e-08), (104.1, 18.11, -7.832e-08), (104.1, 18.07, -9.76e-08), (104.1, 18.09, -7.935e-08), (104.1, 18.1, -3.329e-08), (104.1, 18.05, -9.299e-08), (104.1, 18.07, -7.391e-08), (104.2, 18.03, -8.828e-08), (104.2, 18.04, -6.597e-08), (104.2, 18.01, -9.033e-08), (104.2, 18.02, -6.126e-08), (104.2, 17.95, -9.735e-08), (104.2, 17.99, -8.437e-08), (104.2, 18.0, -4.412e-08), (104.2, 17.97, -7.894e-08), (104.2, 17.98, -3.329e-08), (104.2, 17.93, -9.587e-08), (104.2, 17.95, -7.584e-08), (104.3, 17.93, -6.973e-08), (104.0, 18.27, -9.681e-08), (104.0, 18.3, -5.771e-08), (104.0, 18.25, -8.761e-08), (104.0, 18.27, -6.748e-08), (104.3, 14.38, -8.635e-08), (104.3, 14.38, -7.454e-08), (104.4, 14.39, -9.601e-08), (104.4, 14.38, -5.427e-08), (104.4, 14.38, -4.162e-08), (104.4, 14.39, -9.188e-08), (104.4, 14.39, -9.058e-08), (104.4, 14.39, -8.876e-08), (104.5, 14.4, -8.606e-08), (104.5, 14.4, -9.338e-08), (104.5, 14.4, -9.573e-08), (104.5, 14.4, -4.92e-08), (104.5, 14.4, -3.329e-08), (104.5, 14.41, -9.628e-08), (104.8, 14.62, -9.988e-08), (104.6, 14.41, -9.423e-08), (104.6, 14.41, -9.322e-08), (104.6, 14.41, -8.876e-08), (104.6, 14.42, -8.606e-08), (104.7, 14.43, -9.817e-08), (104.8, 15.01, -9.988e-08), (104.6, 15.27, -9.988e-08), (104.7, 15.66, -9.988e-08), (104.4, 15.86, -9.988e-08), (104.4, 15.94, -7.491e-08), (104.5, 15.92, -9.676e-08), (104.6, 16.28, -9.988e-08), (104.6, 16.63, -9.988e-08), (104.6, 16.84, -9.988e-08), (104.5, 17.63, -9.655e-08), (104.5, 17.61, -9.413e-08), (104.6, 17.59, -9.926e-08), (104.6, 17.59, -8.785e-08), (104.6, 17.57, -9.043e-08), (104.6, 17.57, -9.926e-08), (104.6, 17.58, -7.058e-08), (104.3, 17.85, -7.999e-08), (104.4, 17.79, -9.145e-08), (104.3, 17.81, -9.5e-08), (104.3, 17.83, -7.299e-08), (104.4, 17.8, -6.354e-08), (104.4, 17.77, -8.192e-08), (104.4, 17.78, -4.217e-08), (104.4, 17.71, -8.755e-08), (104.4, 17.73, -9.306e-08), (104.4, 17.75, -7.166e-08), (104.4, 17.67, -9.754e-08), (104.4, 17.69, -8.416e-08), (104.4, 17.72, -5.868e-08), (104.4, 17.7, -3.329e-08), (104.5, 17.65, -9.151e-08), (104.5, 17.67, -6.796e-08), (104.5, 17.64, -7.058e-08), (104.5, 17.63, -8.785e-08), (104.5, 17.62, -7.058e-08), (104.5, 17.61, -8.785e-08), (104.6, 17.6, -7.058e-08), (104.9, 14.4, -4.606e-08), (104.9, 14.4, -7.852e-08), (104.9, 14.39, -9.148e-08), (105.0, 14.39, -9.923e-08), (104.6, 14.42, -8.164e-08), (104.7, 14.42, -6.972e-08), (104.7, 14.42, -4.786e-08), (104.7, 14.43, -9.497e-08), (104.7, 14.43, -9.174e-08), (104.7, 14.43, -9.038e-08), (104.8, 14.43, -8.848e-08), (104.8, 14.43, -9.598e-08), (104.8, 14.42, -4.162e-08), (104.8, 14.43, -9.598e-08), (104.8, 14.42, -6.784e-08), (104.9, 14.41, -8.48e-08), (104.9, 14.41, -9.279e-08), (104.9, 14.41, -9.722e-08), (105.1, 15.44, -9.988e-08), (105.1, 15.77, -9.988e-08), (104.7, 15.93, -9.988e-08), (104.9, 15.99, -9.988e-08), (104.9, 15.89, -7.491e-08), (105.0, 15.86, -9.988e-08), (105.0, 15.93, -7.491e-08), (105.0, 16.11, -9.975e-08), (105.1, 16.0, -9.988e-08), (105.0, 16.19, -1.005e-07), (104.9, 16.31, -9.359e-08), (104.8, 16.49, -9.928e-08), (104.7, 16.57, -9.437e-08), (104.7, 16.61, -9.589e-08), (104.7, 16.51, -9.526e-08), (104.7, 16.53, -9.587e-08), (104.7, 16.55, -9.156e-08), (104.7, 16.59, -9.228e-08), (104.7, 16.63, -9.926e-08), (104.7, 16.52, -7.135e-08), (104.7, 16.63, -4.786e-08), (104.8, 16.5, -7.135e-08), (104.8, 16.45, -9.526e-08), (104.8, 16.47, -9.587e-08), (104.8, 16.49, -7.135e-08), (104.8, 16.41, -9.745e-08), (104.8, 16.47, -7.135e-08), (104.8, 16.43, -9.587e-08), (104.8, 16.44, -7.135e-08), (104.9, 16.37, -9.785e-08), (104.8, 16.42, -7.135e-08), (104.9, 16.39, -9.587e-08), (104.9, 16.4, -7.135e-08), (104.9, 16.35, -9.497e-08), (104.9, 16.39, -7.135e-08), (104.9, 16.36, -7.135e-08), (104.9, 16.33, -9.587e-08), (104.9, 16.34, -7.135e-08), (104.9, 16.32, -7.135e-08), (104.7, 16.73, -9.597e-08), (104.7, 16.87, -9.773e-08), (104.7, 16.71, -8.934e-08), (104.7, 16.75, -9.306e-08), (104.7, 16.79, -9.384e-08), (104.7, 16.89, -9.261e-08), (104.7, 16.91, -8.964e-08), (104.7, 16.95, -9.77e-08), (104.7, 16.65, -6.187e-08), (104.7, 16.67, -7.491e-08), (104.7, 16.69, -8.088e-08), (104.7, 16.77, -8.975e-08), (104.7, 16.81, -9.275e-08), (104.7, 16.83, -9.253e-08), (104.8, 16.86, -7.576e-08), (104.8, 16.86, -5.993e-08), (104.8, 16.85, -8.845e-08), (104.8, 16.84, -9.128e-08), (104.7, 16.93, -7.708e-08), (104.7, 16.95, -4.661e-08), (104.8, 16.86, -3.329e-08), (104.7, 16.99, -9.724e-08), (104.7, 17.36, -9.988e-08), (104.7, 17.01, -9.132e-08), (104.7, 17.03, -9.087e-08), (104.7, 17.07, -9.099e-08), (104.7, 16.97, -9.089e-08), (104.7, 17.04, -4.162e-08), (104.7, 17.05, -7.581e-08), (104.8, 17.11, -9.337e-08), (104.8, 17.23, -9.688e-08), (104.8, 17.09, -7.401e-08), (104.8, 17.13, -9.926e-08), (104.8, 17.13, -6.733e-08), (104.8, 17.15, -8.684e-08), (104.8, 17.17, -9.437e-08), (104.8, 17.21, -8.94e-08), (104.8, 17.25, -8.839e-08), (104.8, 17.17, -6.3e-08), (104.8, 17.19, -8.563e-08), (104.8, 17.27, -7.454e-08), (104.7, 17.53, -9.731e-08), (104.6, 17.55, -9.848e-08), (104.6, 17.56, -6.835e-08), (104.7, 17.55, -8.684e-08), (104.7, 17.54, -6.748e-08), (104.7, 17.49, -9.125e-08), (104.7, 17.51, -8.51e-08), (104.7, 17.52, -6.633e-08), (104.7, 17.48, -6.954e-08), (104.7, 17.5, -5.327e-08), (104.8, 17.41, -9.654e-08), (104.7, 17.45, -9.491e-08), (104.7, 17.47, -8.048e-08), (104.8, 17.43, -9.681e-08), (104.8, 17.45, -7.55e-08), (104.8, 17.33, -7.221e-08), (104.8, 17.37, -9.797e-08), (104.8, 17.39, -9.364e-08), (104.8, 17.43, -7.275e-08), (104.8, 17.29, -7.491e-08), (104.8, 17.31, -6.948e-08), (104.8, 17.35, -4.994e-08), (104.8, 17.37, -4.661e-08), (105.0, 14.38, -6.207e-08), (105.0, 14.39, -9.926e-08), (105.0, 14.38, -8.876e-08), (105.0, 14.27, -5.69e-08), (105.0, 14.29, -9.135e-08), (105.0, 14.31, -8.523e-08), (105.0, 14.33, -8.975e-08), (105.0, 14.35, -9.365e-08), (105.0, 14.37, -9.859e-08), (105.0, 14.21, -7.612e-08), (105.0, 14.23, -9.566e-08), (105.0, 14.25, -9.253e-08), (105.0, 14.27, -9.831e-08), (105.0, 14.22, -7.937e-08), (105.1, 14.22, -6.187e-08), (105.1, 14.23, -8.995e-08), (105.2, 14.31, -1.011e-07), (105.1, 14.23, -9.729e-08), (105.1, 14.27, -9.694e-08), (105.1, 14.23, -9.113e-08), (105.1, 14.24, -7.325e-08), (105.1, 14.25, -9.111e-08), (105.2, 14.33, -9.165e-08), (105.2, 14.28, -6.393e-08), (105.2, 14.29, -6.57e-08), (105.2, 14.35, -9.417e-08), (105.2, 14.34, -4.439e-08), (105.2, 14.35, -8.942e-08), (105.3, 14.37, -9.89e-08), (105.2, 14.36, -8.386e-08), (105.2, 14.36, -6.57e-08), (105.3, 14.36, -3.329e-08), (105.2, 14.6, -9.988e-08), (105.4, 14.92, -9.988e-08), (105.2, 15.18, -9.988e-08), (105.4, 15.35, -1.008e-07), (105.4, 15.67, -9.988e-08), (105.1, 15.91, -7.491e-08), (105.2, 15.9, -9.364e-08), (105.3, 16.03, -9.836e-08), (105.0, 16.15, -9.764e-08), (105.0, 16.29, -9.587e-08), (105.0, 16.31, -7.135e-08), (105.0, 16.25, -8.628e-08), (105.0, 16.27, -9.587e-08), (105.0, 16.28, -7.135e-08), (105.0, 16.13, -9.411e-08), (105.0, 16.21, -9.104e-08), (105.0, 16.23, -8.768e-08), (105.0, 16.27, -5.845e-08), (105.0, 16.17, -8.016e-08), (105.0, 16.19, -5.76e-08), (105.0, 16.09, -9.234e-08), (105.0, 16.11, -5.76e-08), (105.1, 16.09, -9.144e-08), (105.1, 16.08, -8.361e-08), (105.1, 16.08, -6.326e-08), (105.1, 16.07, -9.257e-08), (105.1, 16.08, -3.329e-08), (105.1, 16.07, -8.897e-08), (105.2, 16.06, -7.849e-08), (105.2, 16.06, -8.386e-08), (105.2, 16.05, -9.349e-08), (105.2, 16.06, -4.162e-08), (105.2, 16.05, -9.181e-08), (105.2, 16.05, -8.48e-08), (105.3, 16.04, -7.434e-08), (105.3, 14.37, -8.751e-08), (105.3, 14.39, -9.946e-08), (105.3, 14.38, -8.157e-08), (105.3, 14.38, -6.144e-08), (105.3, 14.39, -9.104e-08), (105.4, 14.39, -9.14e-08), (105.4, 14.4, -7.716e-08), (105.4, 14.4, -5.375e-08), (105.4, 14.58, -9.988e-08), (105.4, 14.45, -9.863e-08), (105.4, 14.41, -9.727e-08), (105.4, 14.41, -8.689e-08), (105.4, 14.42, -4.412e-08), (105.4, 14.43, -8.144e-08), (105.5, 14.45, -6.95e-08), (105.5, 14.47, -9.593e-08), (105.5, 14.63, -9.707e-08), (105.5, 14.48, -4.162e-08), (105.5, 14.49, -7.877e-08), (105.5, 14.51, -9.677e-08), (105.5, 14.51, -6.516e-08), (105.5, 14.53, -8.848e-08), (105.5, 14.67, -8.788e-08), (105.5, 14.69, -8.597e-08), (105.5, 14.54, -3.329e-08), (105.5, 14.55, -7.855e-08), (105.5, 14.56, -6.989e-08), (105.5, 14.56, -5.993e-08), (105.5, 14.56, -3.329e-08), (105.5, 14.57, -9.527e-08), (105.5, 14.59, -9.207e-08), (105.5, 14.57, -7.491e-08), (105.5, 14.61, -8.99e-08), (105.5, 14.65, -8.74e-08), (105.5, 14.71, -7.491e-08), (105.4, 14.74, -9.988e-08), (105.5, 14.81, -9.746e-08), (105.5, 14.83, -9.699e-08), (105.5, 15.07, -9.592e-08), (105.5, 14.76, -3.099e-08), (105.5, 14.77, -9.38e-08), (105.5, 14.79, -9.253e-08), (105.5, 14.85, -9.677e-08), (105.5, 14.87, -8.906e-08), (105.5, 14.73, -5.842e-08), (105.5, 14.75, -4.994e-08), (105.5, 14.85, -6.516e-08), (105.6, 14.97, -1.001e-07), (105.5, 15.05, -8.826e-08), (105.5, 14.88, -4.162e-08), (105.5, 14.89, -7.877e-08), (105.5, 14.91, -9.677e-08), (105.6, 14.91, -6.516e-08), (105.6, 14.93, -8.804e-08), (105.6, 15.03, -7.68e-08), (105.6, 14.94, -3.329e-08), (105.6, 14.95, -7.855e-08), (105.6, 14.99, -1.3e-07), (105.6, 15.01, -7.948e-08), (105.6, 15.02, -3.329e-08), (105.4, 15.11, -9.988e-08), (105.5, 15.33, -9.855e-08), (105.5, 15.35, -9.294e-08), (105.5, 15.09, -9.792e-08), (105.5, 15.13, -7.775e-08), (105.5, 15.15, -8.99e-08), (105.5, 15.16, -7.741e-08), (105.5, 15.15, -4.162e-08), (105.5, 15.16, -3.329e-08), (105.5, 15.14, -7.222e-08), (105.5, 15.17, -9.399e-08), (105.5, 15.11, -9.76e-08), (105.5, 15.18, -6.703e-08), (105.5, 15.19, -9.399e-08), (105.5, 15.21, -9.155e-08), (105.5, 15.23, -9.649e-08), (105.5, 15.34, -6.992e-08), (105.5, 15.11, -7.491e-08), (105.5, 15.2, -6.873e-08), (105.5, 15.31, -1.056e-07), (105.5, 15.34, -3.329e-08), (105.5, 15.09, -6.796e-08), (105.5, 15.22, -6.126e-08), (105.5, 15.32, -8.07e-08), (105.5, 15.06, -6.126e-08), (105.5, 15.24, -6.126e-08), (105.5, 15.25, -9.067e-08), (105.6, 15.27, -8.839e-08), (105.5, 15.32, -5.438e-08), (105.6, 15.04, -4.412e-08), (105.6, 15.26, -5.327e-08), (105.6, 15.29, -9.136e-08), (105.6, 15.31, -8.498e-08), (105.6, 15.28, -5.327e-08), (105.6, 15.3, -6.777e-08), (105.6, 15.3, -7.618e-08), (105.6, 15.3, -4.994e-08), (105.6, 15.29, -6.315e-08), (105.6, 15.29, -6.076e-08), (105.6, 15.3, -9.37e-08), (105.4, 15.37, -9.848e-08), (105.5, 15.37, -8.684e-08), (105.5, 15.39, -9.73e-08), (105.5, 15.38, -6.638e-08), (105.5, 15.55, -9.988e-08), (105.5, 15.39, -8.684e-08), (105.5, 15.4, -6.638e-08), (105.5, 15.41, -9.848e-08), (105.5, 15.41, -8.684e-08), (105.6, 15.42, -6.638e-08), (105.6, 15.43, -9.848e-08), (105.6, 15.69, -9.426e-08), (105.6, 15.43, -9.173e-08), (105.6, 15.45, -8.499e-08), (105.6, 15.51, -9.336e-08), (105.6, 15.53, -9.423e-08), (105.6, 15.55, -9.512e-08), (105.3, 15.85, -9.988e-08), (105.3, 15.92, -4.994e-08), (105.3, 16.03, -9.674e-08), (105.4, 15.87, -8.975e-08), (105.3, 15.89, -9.848e-08), (105.3, 15.91, -8.894e-08), (105.3, 15.95, -9.45e-08), (105.4, 16.01, -1.006e-07), (105.4, 15.83, -8.67e-08), (105.4, 15.85, -9.597e-08), (105.4, 15.89, -6.792e-08), (105.4, 15.95, -7.627e-08), (105.4, 15.97, -9.76e-08), (105.4, 15.81, -9.221e-08), (105.4, 15.84, -5.375e-08), (105.4, 15.97, -7.584e-08), (105.4, 15.99, -9.587e-08), (105.4, 15.77, -9.597e-08), (105.4, 15.79, -7.485e-08), (105.4, 15.8, -4.162e-08), (105.4, 15.99, -7.135e-08), (105.4, 15.77, -8.429e-08), (105.4, 15.75, -9.681e-08), (105.4, 15.76, -6.409e-08), (105.5, 15.75, -8.58e-08), (105.5, 15.73, -9.926e-08), (105.5, 15.74, -6.541e-08), (105.5, 15.73, -8.785e-08), (105.5, 15.72, -6.571e-08), (105.5, 15.72, -7.513e-08), (105.5, 15.71, -9.007e-08), (105.6, 15.7, -7.124e-08), (105.6, 15.7, -7.955e-08), (105.3, 16.04, -4.439e-08), (105.3, 16.03, -9.002e-08), (105.3, 16.02, -7.556e-08), (105.4, 16.02, -4.578e-08), (105.4, 16.01, -9.039e-08), (105.4, 16.01, -7.787e-08), (105.6, 14.98, -6.354e-08), (105.6, 14.99, -7.262e-08), (105.6, 14.98, -7.741e-08), (105.6, 14.98, -3.329e-08), (105.6, 14.99, -5.28e-08), (105.6, 15.3, -3.329e-08), (105.6, 15.44, -6.382e-08), (105.6, 15.47, -8.517e-08), (105.6, 15.49, -8.819e-08), (105.6, 15.57, -9.77e-08), (105.6, 15.61, -8.578e-08), (105.6, 15.63, -8.914e-08), (105.6, 15.65, -9.165e-08), (105.6, 15.57, -4.717e-08), (105.6, 15.59, -6.73e-08), (105.6, 15.67, -8.738e-08), (105.6, 15.69, -8.2e-08), (105.6, 15.68, -5.438e-08), (102.6, 14.16, 3.329e-08), (102.9, 14.18, 3.329e-08), (103.0, 17.98, 4.162e-08), (103.4, 15.95, -8.74e-08), (103.3, 18.42, 3.329e-08), (103.6, 15.92, -4.994e-08), (104.0, 15.93, -6.243e-08), (104.1, 18.2, 4.162e-08), (104.4, 15.92, -4.994e-08), (104.9, 15.92, 0.0), (104.8, 17.08, 3.329e-08), (105.1, 14.22, 3.329e-08), (105.5, 15.14, 3.329e-08), (105.3, 15.93, 1.519e-09)], [], [(1, 3, 0), (2, 4, 1), (5, 6, 4), (9, 5, 2), (10, 5, 9), (11, 5, 10), (14, 5, 13), (15, 5, 14), (16, 24, 15), (17, 24, 16), (19, 24, 18), (20, 24, 19), (31, 34, 30), (35, 33, 34), (37, 35, 36), (557, 41, 37), (47, 38, 39), (47, 39, 40), (33, 40, 32), (47, 33, 35), (43, 41, 42), (54, 48, 558), (47, 558, 45), (47, 45, 46), (47, 41, 49), (54, 50, 51), (59, 47, 55), (61, 47, 58), (63, 60, 57), (63, 57, 54), (64, 61, 58), (65, 62, 63), (66, 54, 47), (68, 61, 64), (214, 69, 63), (71, 61, 70), (214, 23, 12), (66, 67, 72), (85, 79, 80), (86, 80, 81), (90, 82, 83), (85, 83, 84), (95, 87, 88), (95, 91, 92), (96, 89, 90), (96, 90, 85), (97, 94, 95), (102, 96, 85), (103, 100, 101), (105, 103, 99), (96, 105, 99), (96, 99, 95), (108, 77, 107), (108, 86, 81), (560, 85, 110), (113, 85, 112), (115, 102, 85), (561, 102, 115), (116, 117, 102), (119, 102, 118), (120, 121, 102), (128, 126, 127), (130, 138, 129), (138, 130, 131), (132, 138, 131), (133, 138, 132), (138, 133, 134), (135, 138, 134), (172, 159, 160), (161, 172, 160), (162, 172, 161), (172, 162, 163), (172, 163, 164), (165, 172, 164), (174, 170, 166), (174, 166, 167), (174, 167, 168), (172, 173, 171), (174, 172, 170), (172, 175, 173), (172, 178, 175), (174, 168, 179), (180, 174, 179), (182, 174, 181), (174, 182, 183), (174, 183, 184), (174, 184, 185), (186, 174, 185), (187, 195, 186), (195, 187, 188), (195, 188, 189), (196, 190, 191), (197, 196, 193), (321, 174, 195), (200, 196, 198), (201, 196, 200), (204, 196, 203), (205, 196, 204), (207, 196, 206), (5, 213, 212), (28, 214, 27), (214, 28, 29), (214, 29, 23), (5, 215, 213), (214, 24, 25), (214, 25, 26), (5, 216, 215), (24, 221, 219), (223, 222, 221), (24, 226, 224), (24, 227, 226), (24, 229, 228), (24, 231, 230), (232, 233, 231), (24, 234, 232), (24, 236, 235), (383, 237, 238), (383, 238, 236), (243, 214, 241), (244, 214, 242), (251, 214, 248), (252, 260, 251), (253, 260, 252), (255, 260, 254), (257, 260, 256), (260, 214, 251), (259, 261, 258), (24, 214, 260), (263, 260, 262), (264, 262, 261), (266, 263, 262), (267, 263, 266), (270, 263, 268), (271, 272, 270), (274, 275, 272), (76, 562, 75), (106, 278, 277), (284, 106, 105), (285, 96, 102), (284, 279, 278), (284, 288, 287), (96, 289, 288), (96, 290, 289), (291, 563, 290), (293, 291, 96), (294, 292, 293), (96, 294, 293), (299, 298, 297), (299, 297, 96), (300, 281, 280), (300, 280, 299), (305, 123, 124), (306, 124, 125), (285, 102, 121), (301, 285, 121), (311, 302, 303), (308, 285, 307), (285, 308, 309), (311, 285, 310), (306, 125, 136), (306, 136, 137), (138, 140, 141), (142, 138, 141), (143, 138, 142), (312, 143, 144), (138, 306, 128), (316, 306, 138), (316, 147, 148), (149, 316, 148), (150, 316, 149), (316, 150, 151), (152, 316, 151), (153, 316, 152), (156, 315, 155), (316, 312, 314), (146, 314, 145), (176, 315, 158), (177, 315, 176), (318, 315, 317), (315, 318, 319), (315, 319, 320), (322, 321, 195), (322, 199, 196), (323, 322, 196), (323, 321, 322), (209, 196, 207), (210, 196, 209), (211, 324, 210), (325, 196, 324), (327, 331, 326), (331, 196, 325), (329, 331, 328), (330, 331, 329), (331, 334, 333), (337, 331, 333), (338, 331, 337), (342, 331, 338), (344, 340, 341), (345, 331, 342), (346, 342, 343), (352, 331, 348), (362, 564, 350), (362, 350, 351), (354, 331, 352), (359, 331, 354), (362, 355, 356), (362, 356, 565), (365, 331, 357), (469, 364, 360), (469, 360, 362), (469, 368, 364), (469, 370, 367), (378, 375, 376), (383, 376, 240), (383, 380, 378), (385, 381, 382), (383, 382, 380), (383, 386, 387), (383, 387, 384), (390, 388, 389), (362, 390, 383), (263, 272, 275), (394, 263, 275), (396, 263, 395), (398, 399, 263), (402, 393, 399), (401, 402, 399), (566, 402, 401), (393, 407, 404), (393, 404, 405), (408, 393, 405), (411, 393, 410), (413, 414, 393), (415, 393, 414), (419, 418, 417), (420, 418, 419), (425, 282, 283), (429, 426, 427), (431, 567, 429), (432, 430, 431), (434, 433, 431), (439, 435, 436), (439, 441, 437), (447, 444, 445), (439, 445, 443), (439, 568, 448), (439, 448, 447), (285, 300, 96), (439, 431, 300), (450, 285, 306), (451, 450, 313), (453, 321, 323), (452, 321, 453), (455, 453, 454), (456, 454, 323), (458, 452, 455), (459, 452, 458), (372, 323, 371), (463, 373, 374), (469, 374, 370), (461, 464, 460), (466, 462, 463), (570, 467, 464), (469, 323, 464), (470, 391, 392), (470, 392, 393), (471, 470, 418), (422, 418, 421), (423, 418, 422), (424, 472, 423), (474, 477, 473), (477, 418, 472), (479, 475, 476), (480, 418, 477), (482, 477, 481), (418, 480, 483), (484, 418, 483), (485, 418, 484), (487, 488, 486), (489, 490, 488), (497, 418, 488), (492, 497, 490), (493, 497, 492), (495, 498, 494), (496, 498, 495), (500, 498, 499), (501, 502, 500), (507, 504, 505), (507, 505, 439), (506, 509, 508), (511, 506, 507), (511, 507, 439), (511, 512, 510), (511, 513, 512), (515, 514, 513), (516, 571, 515), (511, 517, 516), (511, 518, 517), (511, 519, 518), (511, 520, 519), (511, 521, 520), (522, 511, 300), (522, 300, 450), (523, 459, 569), (524, 452, 459), (524, 459, 523), (524, 523, 456), (525, 524, 572), (526, 452, 525), (527, 525, 457), (600, 457, 469), (530, 391, 470), (529, 469, 391), (530, 470, 471), (533, 497, 498), (534, 498, 502), (538, 532, 535), (540, 497, 532), (543, 497, 539), (544, 542, 497), (545, 497, 543), (547, 497, 542), (548, 497, 546), (550, 497, 548), (551, 471, 497), (551, 497, 549), (552, 471, 551), (554, 471, 552), (555, 471, 554), (511, 574, 521), (511, 575, 574), (511, 578, 577), (511, 579, 578), (511, 580, 579), (589, 511, 522), (511, 584, 583), (585, 584, 511), (511, 586, 585), (589, 586, 511), (589, 590, 588), (591, 522, 450), (592, 589, 591), (593, 450, 451), (594, 591, 593), (595, 593, 451), (596, 593, 595), (597, 452, 528), (598, 528, 527), (599, 597, 598), (601, 597, 599), (602, 595, 601), (602, 601, 600), (603, 529, 530), (604, 530, 605), (609, 605, 531), (606, 611, 608), (615, 605, 609), (618, 605, 615), (619, 605, 617), (621, 605, 619), (623, 605, 622), (624, 604, 623), (628, 626, 627), (633, 471, 555), (634, 555, 631), (635, 531, 632), (636, 531, 635), (637, 531, 636), (639, 637, 638), (606, 616, 614), (640, 641, 606), (589, 646, 645), (589, 650, 649), (589, 651, 650), (652, 654, 653), (652, 655, 654), (589, 658, 656), (589, 660, 658), (661, 662, 660), (707, 589, 592), (594, 592, 591), (714, 592, 594), (665, 596, 602), (666, 602, 529), (667, 529, 603), (630, 626, 629), (668, 604, 626), (670, 604, 669), (674, 604, 673), (675, 604, 674), (677, 673, 672), (678, 675, 674), (680, 675, 679), (683, 684, 682), (685, 675, 684), (688, 685, 686), (687, 688, 686), (661, 692, 662), (589, 696, 694), (589, 697, 696), (589, 699, 698), (701, 702, 700), (701, 704, 703), (707, 708, 706), (707, 709, 708), (707, 711, 710), (707, 712, 711), (707, 713, 712), (701, 589, 707), (714, 707, 592), (715, 707, 714), (717, 707, 715), (717, 715, 716), (794, 714, 594), (718, 663, 596), (718, 594, 663), (721, 718, 719), (723, 719, 720), (1376, 722, 723), (724, 596, 664), (725, 596, 724), (726, 719, 596), (728, 596, 725), (728, 725, 664), (723, 720, 726), (723, 726, 727), (723, 727, 728), (729, 728, 664), (729, 664, 666), (730, 666, 667), (667, 603, 604), (732, 667, 604), (813, 667, 731), (676, 691, 734), (735, 676, 734), (736, 676, 735), (741, 744, 740), (742, 744, 741), (743, 745, 742), (746, 744, 745), (747, 748, 746), (751, 749, 750), (755, 748, 753), (755, 753, 754), (756, 754, 752), (758, 759, 754), (760, 755, 759), (766, 761, 762), (770, 765, 766), (763, 744, 755), (771, 770, 767), (775, 769, 770), (771, 775, 770), (772, 778, 744), (773, 778, 772), (779, 774, 775), (777, 775, 776), (1377, 775, 780), (782, 778, 779), (782, 779, 775), (781, 782, 775), (787, 789, 788), (795, 790, 787), (795, 787, 717), (795, 792, 791), (795, 793, 792), (795, 797, 796), (800, 795, 717), (800, 798, 795), (799, 802, 801), (800, 803, 799), (800, 804, 803), (800, 805, 804), (800, 806, 805), (794, 717, 714), (807, 594, 718), (808, 807, 718), (808, 718, 721), (723, 721, 1376), (810, 808, 809), (811, 810, 1378), (810, 811, 723), (810, 723, 812), (861, 730, 813), (815, 814, 744), (784, 782, 783), (816, 817, 782), (819, 782, 818), (820, 744, 782), (823, 822, 820), (828, 744, 826), (832, 744, 829), (833, 744, 831), (839, 837, 838), (842, 840, 839), (844, 841, 842), (845, 843, 844), (846, 849, 848), (800, 850, 806), (854, 852, 853), (836, 835, 856), (800, 838, 836), (844, 842, 800), (857, 794, 807), (812, 808, 810), (859, 808, 858), (1379, 858, 812), (860, 729, 730), (860, 730, 861), (862, 861, 814), (863, 814, 815), (865, 834, 864), (867, 815, 865), (869, 815, 867), (871, 815, 869), (873, 870, 871), (874, 815, 872), (876, 815, 874), (880, 815, 878), (882, 815, 881), (883, 884, 815), (886, 815, 884), (887, 884, 885), (844, 888, 849), (844, 889, 888), (844, 890, 889), (844, 891, 890), (800, 893, 892), (800, 894, 893), (800, 895, 894), (898, 899, 897), (898, 900, 899), (898, 901, 900), (906, 905, 904), (906, 898, 800), (907, 800, 857), (906, 800, 907), (909, 908, 859), (910, 812, 729), (910, 859, 812), (911, 729, 860), (911, 860, 912), (912, 860, 861), (914, 862, 863), (918, 862, 914), (921, 915, 916), (922, 920, 915), (925, 863, 923), (927, 923, 924), (1380, 926, 923), (930, 863, 925), (932, 863, 928), (934, 863, 932), (937, 936, 933), (938, 863, 936), (940, 914, 938), (944, 914, 940), (945, 942, 914), (946, 914, 943), (948, 914, 942), (949, 914, 947), (951, 886, 884), (953, 815, 950), (906, 954, 905), (956, 957, 955), (956, 958, 957), (906, 960, 959), (906, 961, 960), (906, 962, 961), (968, 964, 906), (967, 966, 965), (968, 972, 971), (976, 975, 908), (977, 908, 909), (978, 909, 910), (1381, 977, 978), (910, 1381, 978), (979, 908, 977), (979, 977, 1381), (979, 1381, 910), (980, 979, 910), (982, 981, 911), (984, 913, 983), (985, 913, 984), (986, 913, 985), (989, 913, 986), (991, 917, 918), (994, 991, 992), (995, 917, 991), (997, 913, 917), (1002, 997, 998), (1003, 1001, 997), (1004, 913, 1000), (1005, 1004, 1000), (983, 913, 1004), (1008, 983, 1007), (1010, 984, 1009), (973, 1015, 972), (973, 1016, 1015), (973, 1017, 1016), (968, 1018, 973), (968, 1020, 1019), (968, 1021, 1020), (1022, 1021, 968), (1027, 1026, 1024), (968, 1027, 1024), (1014, 1011, 1028), (1013, 1012, 1014), (1029, 975, 976), (1030, 1029, 976), (1031, 976, 979), (1033, 976, 1031), (1382, 1031, 1032), (1034, 976, 1033), (1038, 1036, 980), (1037, 1032, 1036), (1043, 1040, 980), (1041, 1045, 980), (1042, 1046, 981), (1048, 1043, 1044), (1050, 1040, 1043), (1053, 980, 1040), (1055, 1051, 1052), (1057, 980, 1051), (1059, 1054, 1056), (1060, 1058, 980), (1061, 980, 1054), (1062, 1038, 1058), (1063, 1058, 1060), (1064, 1062, 1058), (1065, 1038, 1062), (1067, 1039, 1065), (1068, 981, 982), (1073, 1069, 982), (981, 1049, 1047), (1070, 1078, 981), (1072, 1079, 982), (1085, 982, 1069), (1084, 1085, 1069), (1086, 1074, 982), (1087, 982, 1075), (1083, 1088, 1082), (1091, 1089, 912), (1094, 982, 1089), (1093, 1096, 1092), (1097, 1093, 912), (1098, 912, 1090), (1097, 1099, 1093), (912, 1100, 1097), (912, 1101, 1100), (1108, 1105, 1090), (1110, 913, 987), (1112, 913, 1110), (1113, 1109, 1112), (1114, 1090, 1109), (1117, 1090, 1114), (1121, 1090, 1117), (1122, 1119, 1120), (1126, 1125, 1119), (1127, 1119, 1122), (1129, 1090, 1124), (1130, 1124, 1125), (1134, 1132, 1133), (1148, 1137, 1138), (1142, 1145, 1141), (1142, 1146, 1145), (1149, 1142, 1144), (1148, 1144, 1136), (1147, 1384, 1146), (1150, 1153, 1151), (1148, 1156, 1155), (1157, 1158, 1154), (1160, 1157, 1164), (1160, 1161, 1159), (1160, 1162, 1161), (1160, 1163, 1162), (968, 1133, 1014), (1164, 1148, 968), (1164, 968, 974), (1165, 1164, 974), (1166, 974, 1029), (1167, 1166, 1029), (1168, 1029, 1030), (1169, 1034, 1035), (1170, 1030, 1037), (1171, 1170, 1037), (1172, 1036, 1038), (1173, 1038, 1039), (1177, 1038, 1173), (1181, 1175, 1176), (1182, 1172, 1038), (1184, 1037, 1036), (1186, 1037, 1184), (1187, 1037, 1186), (1190, 1037, 1188), (1191, 1037, 1189), (1193, 1037, 1191), (1194, 1037, 1192), (1196, 1037, 1194), (1171, 1037, 1196), (1198, 1171, 1197), (1200, 1201, 1199), (1200, 1202, 1201), (1207, 1160, 1164), (1209, 1204, 1200), (1214, 1208, 1207), (1208, 1211, 1210), (1207, 1218, 1214), (1207, 1219, 1218), (1207, 1223, 1220), (1225, 1226, 1228), (1225, 1227, 1226), (1231, 1207, 1215), (1232, 1215, 1234), (1233, 1222, 1234), (1234, 1207, 1164), (1236, 1234, 1165), (1240, 1234, 1235), (1165, 1241, 1236), (1244, 1234, 1238), (1242, 1245, 1241), (1247, 1165, 1237), (1165, 1248, 1242), (1165, 1251, 1250), (1246, 1252, 1165), (1253, 1165, 1247), (1246, 1254, 1252), (1257, 1246, 1253), (1259, 1165, 1166), (1262, 1165, 1259), (1266, 1259, 1264), (1270, 1262, 1259), (1385, 1263, 1268), (1167, 1271, 1269), (1274, 1167, 1260), (1276, 1262, 1270), (1273, 1277, 1272), (1278, 1274, 1260), (1279, 1260, 1275), (1280, 1237, 1262), (1274, 1281, 1273), (1278, 1284, 1274), (1286, 1289, 1285), (1290, 1292, 1286), (1298, 1296, 1290), (1293, 1296, 1294), (1295, 1293, 1294), (1291, 1298, 1290), (1029, 1299, 1167), (1029, 1300, 1299), (1301, 1302, 1300), (1303, 1304, 1301), (1303, 1305, 1304), (1303, 1307, 1306), (1303, 1308, 1307), (1316, 1030, 1170), (1386, 1316, 1317), (1321, 1316, 1386), (1318, 1322, 1317), (1324, 1168, 1316), (1326, 1319, 1320), (1323, 1328, 1322), (1330, 1324, 1325), (1323, 1331, 1328), (1335, 1168, 1329), (1337, 1168, 1333), (1338, 1168, 1337), (1340, 1168, 1338), (1341, 1168, 1340), (1343, 1168, 1341), (1345, 1168, 1343), (1346, 1303, 1344), (1348, 1303, 1346), (1353, 1336, 1332), (1356, 1358, 1357), (1295, 1360, 1293), (1312, 1361, 1311), (1313, 1363, 1303), (1365, 1368, 1364), (1372, 1310, 1371), (245, 244, 242), (606, 608, 531), (622, 605, 620), (604, 605, 623), (626, 624, 625), (770, 764, 765), (767, 770, 766), (1069, 1082, 1084), (1069, 1083, 1082), (1229, 1228, 1207), (1226, 1224, 1228), (1268, 1263, 1259), (1269, 1265, 1259), (1269, 1267, 1265), (1294, 1296, 1298), (1359, 1356, 1256), (1357, 1355, 1256), (1, 4, 3), (2, 5, 4), (5, 7, 6), (11, 13, 5), (5, 212, 7), (15, 24, 5), (18, 24, 17), (20, 25, 24), (21, 26, 25), (23, 29, 22), (31, 35, 34), (37, 41, 35), (557, 42, 41), (47, 46, 38), (33, 47, 40), (41, 47, 35), (45, 558, 44), (54, 51, 48), (47, 54, 558), (52, 47, 49), (54, 53, 50), (54, 57, 53), (59, 58, 47), (57, 60, 56), (559, 64, 58), (69, 65, 63), (66, 63, 54), (67, 66, 47), (61, 67, 47), (69, 12, 8), (66, 214, 63), (71, 67, 61), (214, 12, 69), (73, 72, 67), (85, 78, 79), (86, 85, 80), (85, 90, 83), (89, 95, 88), (95, 94, 91), (96, 95, 89), (97, 93, 94), (99, 101, 98), (95, 99, 97), (99, 103, 101), (105, 106, 104), (106, 76, 74), (108, 81, 77), (109, 110, 86), (110, 85, 86), (560, 111, 85), (111, 112, 85), (113, 114, 85), (114, 115, 85), (561, 116, 102), (117, 118, 102), (119, 120, 102), (128, 137, 126), (129, 138, 128), (135, 139, 138), (172, 169, 159), (165, 170, 172), (169, 172, 171), (174, 321, 172), (180, 181, 174), (186, 195, 174), (190, 195, 189), (192, 196, 191), (193, 196, 192), (194, 197, 193), (196, 195, 190), (198, 196, 197), (196, 199, 195), (201, 202, 196), (203, 196, 202), (205, 206, 196), (208, 209, 207), (27, 214, 26), (5, 217, 216), (219, 217, 5), (24, 219, 5), (217, 219, 218), (219, 221, 220), (24, 223, 221), (24, 224, 223), (224, 226, 225), (24, 228, 227), (24, 230, 229), (24, 232, 231), (24, 235, 234), (383, 236, 24), (383, 240, 237), (241, 214, 66), (243, 242, 214), (244, 246, 214), (247, 248, 246), (246, 248, 214), (249, 251, 248), (250, 252, 251), (253, 254, 260), (255, 256, 260), (257, 258, 260), (258, 261, 260), (261, 262, 260), (265, 266, 262), (267, 268, 263), (269, 270, 268), (270, 272, 263), (273, 274, 272), (76, 277, 562), (106, 277, 76), (106, 284, 278), (96, 284, 105), (284, 287, 286), (284, 96, 288), (96, 291, 290), (96, 295, 294), (96, 297, 295), (297, 298, 296), (300, 299, 96), (300, 283, 281), (122, 301, 121), (306, 305, 124), (301, 307, 285), (304, 311, 303), (310, 285, 309), (305, 311, 304), (306, 311, 305), (306, 285, 311), (128, 306, 137), (140, 138, 139), (143, 312, 138), (147, 316, 146), (154, 316, 153), (155, 315, 154), (157, 315, 156), (158, 315, 157), (146, 316, 314), (315, 316, 154), (316, 138, 312), (177, 317, 315), (321, 320, 172), (321, 315, 320), (321, 316, 315), (199, 322, 195), (210, 324, 196), (326, 331, 325), (327, 328, 331), (330, 332, 331), (332, 334, 331), (331, 323, 196), (335, 323, 331), (336, 337, 333), (339, 342, 338), (340, 343, 342), (344, 343, 340), (346, 345, 342), (348, 331, 345), (349, 348, 345), (362, 353, 564), (362, 565, 353), (358, 357, 331), (359, 358, 331), (362, 361, 355), (362, 360, 361), (365, 335, 331), (366, 365, 357), (364, 368, 363), (469, 367, 368), (335, 371, 323), (370, 374, 369), (240, 376, 239), (383, 378, 376), (378, 380, 377), (380, 382, 379), (383, 385, 382), (383, 384, 385), (383, 389, 386), (383, 390, 389), (390, 351, 347), (390, 362, 351), (391, 362, 383), (391, 469, 362), (392, 383, 24), (260, 392, 24), (263, 392, 260), (393, 392, 263), (392, 391, 383), (276, 394, 275), (394, 395, 263), (396, 397, 263), (397, 398, 263), (399, 393, 263), (400, 401, 399), (566, 403, 402), (403, 407, 402), (406, 408, 405), (393, 402, 407), (408, 409, 393), (409, 410, 393), (411, 412, 393), (412, 413, 393), (415, 416, 393), (416, 417, 393), (417, 418, 393), (420, 421, 418), (429, 428, 426), (431, 430, 567), (431, 436, 434), (439, 438, 435), (431, 439, 436), (439, 437, 438), (439, 440, 441), (443, 445, 442), (439, 443, 440), (439, 447, 445), (447, 448, 446), (439, 449, 568), (300, 425, 283), (300, 427, 425), (300, 429, 427), (300, 431, 429), (450, 300, 285), (313, 306, 316), (313, 450, 306), (321, 313, 316), (452, 313, 321), (452, 451, 313), (323, 454, 453), (455, 452, 453), (456, 455, 454), (457, 456, 323), (456, 458, 455), (569, 459, 458), (456, 569, 458), (469, 457, 323), (372, 460, 323), (469, 463, 374), (460, 464, 323), (469, 466, 463), (466, 468, 465), (469, 468, 466), (467, 469, 464), (469, 467, 468), (418, 470, 393), (497, 471, 418), (423, 472, 418), (473, 477, 472), (474, 475, 477), (475, 478, 477), (479, 478, 475), (482, 480, 477), (485, 486, 418), (486, 488, 418), (490, 497, 488), (491, 492, 490), (493, 494, 497), (494, 498, 497), (500, 502, 498), (501, 503, 502), (439, 505, 449), (511, 509, 506), (509, 511, 510), (511, 515, 513), (511, 516, 515), (300, 511, 439), (456, 523, 569), (457, 524, 456), (457, 572, 524), (525, 452, 524), (457, 525, 572), (527, 526, 525), (526, 528, 452), (527, 528, 526), (600, 527, 457), (529, 600, 469), (530, 529, 391), (533, 532, 497), (534, 533, 498), (535, 532, 533), (536, 535, 533), (537, 536, 533), (573, 538, 535), (540, 539, 497), (541, 540, 532), (545, 544, 497), (547, 546, 497), (550, 549, 497), (553, 552, 551), (556, 555, 554), (511, 577, 575), (577, 576, 575), (511, 581, 580), (511, 582, 581), (582, 511, 583), (585, 586, 1373), (589, 587, 586), (587, 589, 588), (589, 643, 590), (591, 589, 522), (593, 591, 450), (452, 595, 451), (597, 595, 452), (598, 597, 528), (600, 598, 527), (600, 599, 598), (600, 601, 599), (601, 595, 597), (529, 602, 600), (604, 603, 530), (605, 530, 471), (531, 605, 471), (607, 606, 531), (610, 609, 531), (606, 612, 611), (606, 613, 612), (606, 614, 613), (618, 617, 605), (621, 620, 605), (624, 626, 604), (628, 629, 626), (632, 531, 471), (633, 632, 471), (634, 633, 555), (638, 637, 636), (637, 607, 531), (606, 641, 616), (640, 642, 641), (589, 644, 643), (644, 589, 645), (589, 647, 646), (589, 648, 647), (648, 589, 649), (652, 651, 589), (653, 654, 1374), (652, 656, 655), (589, 656, 652), (656, 658, 657), (658, 660, 659), (589, 661, 660), (663, 594, 593), (596, 663, 593), (602, 596, 595), (664, 665, 602), (666, 664, 602), (667, 666, 529), (630, 668, 626), (668, 669, 604), (670, 671, 604), (671, 672, 604), (672, 673, 604), (675, 676, 604), (678, 679, 675), (680, 681, 675), (681, 682, 675), (682, 684, 675), (684, 686, 685), (687, 689, 688), (690, 675, 685), (691, 676, 675), (1375, 691, 675), (661, 694, 693), (589, 694, 661), (694, 696, 695), (589, 698, 697), (701, 699, 589), (699, 701, 700), (701, 705, 704), (705, 707, 706), (707, 710, 709), (707, 785, 713), (707, 705, 701), (716, 715, 714), (787, 785, 707), (717, 787, 707), (714, 717, 716), (719, 718, 596), (722, 721, 719), (723, 722, 719), (1376, 721, 722), (664, 596, 665), (664, 725, 724), (726, 720, 719), (727, 726, 596), (728, 727, 596), (729, 723, 728), (730, 729, 666), (813, 730, 667), (732, 731, 667), (733, 732, 604), (732, 813, 731), (733, 813, 732), (676, 733, 604), (736, 737, 676), (737, 739, 676), (738, 740, 739), (740, 744, 739), (742, 745, 744), (746, 748, 744), (744, 676, 739), (751, 753, 749), (753, 748, 749), (752, 754, 753), (744, 733, 676), (755, 744, 748), (756, 757, 754), (754, 759, 755), (766, 765, 761), (763, 768, 744), (768, 772, 744), (771, 776, 775), (777, 780, 775), (1377, 781, 775), (782, 744, 778), (781, 783, 782), (785, 787, 786), (787, 790, 789), (790, 795, 791), (795, 796, 793), (795, 798, 797), (794, 800, 717), (800, 799, 798), (799, 803, 802), (807, 794, 594), (809, 808, 721), (723, 809, 721), (723, 1378, 809), (1378, 810, 809), (723, 811, 1378), (729, 812, 723), (814, 813, 733), (814, 861, 813), (744, 814, 733), (784, 816, 782), (818, 782, 817), (821, 820, 782), (820, 822, 744), (824, 822, 823), (825, 744, 822), (826, 744, 825), (828, 827, 744), (829, 744, 827), (830, 829, 827), (832, 831, 744), (833, 834, 744), (834, 815, 744), (844, 843, 841), (844, 847, 845), (844, 846, 847), (846, 844, 849), (800, 851, 850), (800, 853, 851), (800, 854, 853), (800, 855, 854), (800, 856, 855), (800, 836, 856), (800, 839, 838), (800, 842, 839), (857, 800, 794), (808, 857, 807), (812, 858, 808), (859, 908, 808), (1379, 859, 858), (865, 815, 834), (866, 865, 864), (868, 867, 865), (871, 870, 815), (870, 872, 815), (875, 874, 872), (878, 815, 876), (877, 879, 878), (879, 880, 878), (880, 881, 815), (882, 883, 815), (883, 885, 884), (844, 892, 891), (844, 800, 892), (800, 896, 895), (896, 898, 897), (898, 903, 902), (903, 906, 904), (800, 898, 896), (906, 903, 898), (908, 857, 808), (908, 907, 857), (812, 859, 1379), (910, 909, 859), (911, 910, 729), (862, 913, 861), (913, 912, 861), (863, 862, 814), (916, 915, 914), (917, 913, 862), (918, 917, 862), (919, 918, 914), (920, 919, 914), (915, 920, 914), (923, 863, 815), (924, 923, 815), (926, 925, 923), (929, 928, 863), (930, 929, 863), (931, 930, 925), (933, 936, 863), (934, 933, 863), (935, 934, 932), (938, 914, 863), (939, 938, 936), (941, 940, 938), (944, 943, 914), (946, 945, 914), (948, 947, 914), (949, 916, 914), (886, 950, 815), (952, 924, 815), (953, 952, 815), (954, 956, 955), (906, 956, 954), (956, 906, 959), (906, 963, 962), (964, 963, 906), (964, 967, 965), (968, 967, 964), (968, 969, 967), (968, 970, 969), (970, 968, 971), (968, 973, 972), (907, 974, 906), (974, 968, 906), (908, 975, 907), (975, 974, 907), (978, 977, 909), (979, 976, 908), (980, 1031, 979), (911, 980, 910), (981, 980, 911), (912, 982, 911), (1090, 912, 913), (988, 987, 913), (989, 988, 913), (990, 918, 919), (992, 991, 918), (993, 992, 918), (996, 995, 991), (998, 997, 917), (999, 998, 917), (1001, 1000, 913), (997, 1001, 913), (1006, 983, 1004), (1008, 984, 983), (1010, 985, 984), (1018, 968, 1019), (1024, 1025, 1023), (968, 1024, 1022), (1024, 1026, 1025), (968, 1028, 1027), (1014, 1012, 1011), (968, 1014, 1028), (1029, 974, 975), (1382, 1033, 1031), (1032, 1033, 1382), (1034, 1030, 976), (1035, 1034, 1033), (1032, 1035, 1033), (1036, 1031, 980), (1036, 1032, 1031), (981, 1041, 980), (1044, 1043, 980), (1045, 1044, 980), (981, 1046, 1041), (981, 1047, 1042), (1052, 1051, 980), (1053, 1052, 980), (1056, 1054, 980), (1057, 1056, 980), (1058, 1038, 980), (1061, 1060, 980), (1065, 1039, 1038), (1066, 1065, 1062), (1068, 1070, 981), (982, 1071, 1068), (1074, 1073, 982), (981, 1076, 1049), (981, 1077, 1076), (981, 1078, 1077), (982, 1079, 1071), (982, 1080, 1072), (982, 1081, 1080), (1085, 1081, 982), (1087, 1086, 982), (912, 1089, 982), (1092, 1091, 912), (1093, 1092, 912), (1094, 1075, 982), (1092, 1096, 1095), (1093, 1099, 1383), (912, 1102, 1101), (912, 1103, 1102), (1104, 1103, 912), (1098, 1104, 912), (1090, 1105, 1098), (1103, 1107, 1106), (1104, 1107, 1103), (913, 1109, 1090), (1111, 1110, 987), (1112, 1109, 913), (1115, 1114, 1109), (1116, 1115, 1109), (1118, 1114, 1115), (1120, 1119, 1090), (1121, 1120, 1090), (1119, 1125, 1090), (1123, 1122, 1120), (1125, 1124, 1090), (1128, 1108, 1090), (1129, 1128, 1090), (1131, 1130, 1125), (968, 1140, 1134), (1136, 1144, 1135), (1148, 1136, 1137), (1139, 1148, 1138), (1144, 1142, 1143), (1140, 1148, 1139), (1142, 1147, 1146), (1149, 1147, 1142), (1148, 1149, 1144), (1150, 1151, 1149), (1148, 1150, 1149), (1151, 1153, 1152), (1148, 1155, 1150), (1164, 1154, 1148), (1164, 1157, 1154), (1157, 1160, 1159), (968, 1134, 1133), (968, 1148, 1140), (1166, 1165, 974), (1037, 1035, 1032), (1037, 1169, 1035), (1169, 1030, 1034), (1037, 1030, 1169), (1174, 1173, 1039), (1176, 1175, 1038), (1177, 1176, 1038), (1172, 1178, 1036), (1180, 1179, 1038), (1175, 1180, 1038), (1183, 1182, 1038), (1185, 1184, 1036), (1188, 1037, 1187), (1190, 1189, 1037), (1193, 1192, 1037), (1195, 1194, 1192), (1197, 1171, 1196), (1160, 1200, 1199), (1207, 1200, 1160), (1200, 1204, 1203), (1209, 1205, 1204), (1208, 1209, 1200), (1207, 1208, 1200), (1205, 1209, 1206), (1209, 1208, 1210), (1208, 1212, 1211), (1208, 1214, 1213), (1234, 1215, 1207), (1214, 1217, 1216), (1214, 1218, 1217), (1207, 1220, 1219), (1222, 1221, 1234), (1207, 1224, 1223), (1228, 1224, 1207), (1229, 1230, 1228), (1231, 1229, 1207), (1221, 1232, 1234), (1165, 1234, 1164), (1236, 1235, 1234), (1239, 1238, 1234), (1240, 1239, 1234), (1165, 1242, 1241), (1243, 1233, 1234), (1244, 1243, 1234), (1165, 1249, 1248), (1165, 1250, 1249), (1165, 1252, 1251), (1253, 1246, 1165), (1246, 1255, 1254), (1257, 1256, 1246), (1258, 1257, 1253), (1167, 1259, 1166), (1261, 1260, 1167), (1265, 1264, 1259), (1266, 1268, 1259), (1167, 1269, 1259), (1262, 1237, 1165), (1263, 1270, 1259), (1167, 1272, 1271), (1167, 1273, 1272), (1274, 1273, 1167), (1275, 1260, 1261), (1282, 1278, 1260), (1283, 1247, 1237), (1278, 1285, 1284), (1278, 1286, 1285), (1287, 1278, 1282), (1288, 1253, 1247), (1278, 1290, 1286), (1291, 1290, 1278), (1293, 1297, 1296), (1168, 1303, 1029), (1029, 1301, 1300), (1029, 1303, 1301), (1303, 1306, 1305), (1303, 1309, 1308), (1303, 1311, 1309), (1303, 1312, 1311), (1314, 1313, 1303), (1315, 1314, 1303), (1316, 1168, 1030), (1317, 1316, 1170), (1318, 1317, 1170), (1171, 1318, 1170), (1320, 1319, 1316), (1321, 1320, 1316), (1317, 1322, 1386), (1323, 1322, 1318), (1325, 1324, 1316), (1319, 1325, 1316), (1322, 1328, 1327), (1324, 1329, 1168), (1323, 1332, 1331), (1334, 1333, 1168), (1335, 1334, 1168), (1339, 1338, 1337), (1342, 1341, 1340), (1344, 1303, 1168), (1345, 1344, 1168), (1347, 1310, 1303), (1348, 1347, 1303), (1349, 1171, 1198), (1350, 1318, 1171), (1351, 1323, 1318), (1352, 1323, 1351), (1353, 1332, 1323), (1353, 1354, 1336), (1256, 1355, 1246), (1356, 1357, 1256), (1303, 1362, 1312), (1303, 1363, 1362), (1303, 1364, 1315), (1303, 1365, 1364), (1366, 1365, 1303), (1367, 1366, 1303), (1310, 1367, 1303), (1365, 1369, 1368), (1310, 1370, 1367), (1372, 1370, 1310)])
me_mesh.update()

# ---- objects
ob_mycurve = bpy.data.objects.new('myCurve', me_mesh)

# ---- transforms, parenting, visibility, modifiers, constraints
ob_mycurve.location = (0.0, 0.0, 0.0)
_m = ob_mycurve.modifiers.new('Auto Smooth', 'NODES')
_m.node_group = ng_auto_smooth
_gi = [s.identifier for s in ng_auto_smooth.interface.items_tree if s.item_type == 'SOCKET' and s.in_out == 'INPUT']
_m[_gi[1]] = 3.142  # Angle

# ---- collection membership
scene.collection.objects.link(ob_mycurve)

# ---- scene / render settings (as saved in the file)
scene.frame_start = 1; scene.frame_end = 250; scene.frame_set(1)
scene.render.engine = 'BLENDER_EEVEE_NEXT'
scene.cycles.sampling_pattern = 'TABULATED_SOBOL'
scene.cycles.use_light_tree = False
scene.view_settings.view_transform = 'Filmic'
bpy.context.view_layer.update()

# ---- added for rendering (the .blend has no active camera and no usable light): camera, sun
cam_auto = bpy.data.cameras.new('AutoCamera')
cam_auto.lens = 50.0
cam_auto.sensor_width = 36.0
cam_auto.clip_end = 1000.0
ob_auto_camera = bpy.data.objects.new('AutoCamera', cam_auto)
scene.collection.objects.link(ob_auto_camera)
ob_auto_camera.location = (109.193, 9.13801, 4.76805)
ob_auto_camera.rotation_euler = (1.09748, -7.21219e-08, 0.694738)
scene.camera = ob_auto_camera
light_auto_sun = bpy.data.lights.new('AutoSun', 'SUN')
light_auto_sun.energy = 3.0
light_auto_sun.angle = 0.0523599
ob_auto_sun = bpy.data.objects.new('AutoSun', light_auto_sun)
scene.collection.objects.link(ob_auto_sun)
ob_auto_sun.rotation_euler = (0.872665, 0.174533, 0.523599)
bpy.context.view_layer.update()
